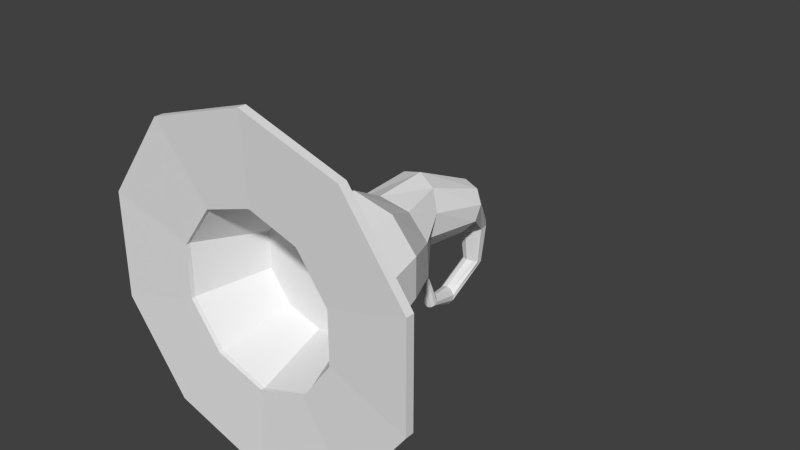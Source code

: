 # Source: wizardhat.blend  (saved by Blender 2.68.0; exported with 4.5.12 LTS)
import bpy
from mathutils import Matrix  # noqa: F401  (used for matrix-valued properties, if any)

bpy.ops.wm.read_factory_settings(use_empty=True)
scene = bpy.context.scene
scene.name = 'Scene'

# ---- collections
col_collection_1 = bpy.data.collections.new('Collection 1'); scene.collection.children.link(col_collection_1)
col_collection_1.hide_render = True
col_collection_1.hide_viewport = True
col_collection_2 = bpy.data.collections.new('Collection 2'); scene.collection.children.link(col_collection_2)
col_collection_2.hide_render = True
col_collection_2.hide_viewport = True
col_collection_3 = bpy.data.collections.new('Collection 3'); scene.collection.children.link(col_collection_3)

# ---- world
world_world = bpy.data.worlds.new('World'); scene.world = world_world
world_world.color = (0.05088, 0.05088, 0.05088)
world_world.use_sun_shadow = False
world_world.sun_shadow_jitter_overblur = 0.0
world_world.cycles.sampling_method = 'MANUAL'
world_world.cycles.sample_map_resolution = 256

# ---- meshes
me_circle_001 = bpy.data.meshes.new('Circle.001')
me_circle_001.from_pydata([(-0.3092, -1.333e-07, 1.322e-07), (-0.2501, -1.073e-07, -0.1817), (-0.09554, -4.295e-08, -0.294), (0.09554, 2.913e-08, -0.294), (0.2501, 9.348e-08, -0.1817), (0.3092, 1.195e-07, -1.08e-07), (0.2501, 9.348e-08, 0.1817), (0.09554, 2.913e-08, 0.294), (-0.09554, -4.295e-08, 0.294), (-0.2501, -1.073e-07, 0.1817), (-0.2729, -1.164e-07, 1.159e-07), (-0.2208, -1.001e-07, -0.1604), (-0.08433, -3.845e-08, -0.2595), (0.08433, 2.463e-08, -0.2595), (0.2208, 8.17e-08, -0.1604), (0.2729, 1.003e-07, -9.631e-08), (0.2208, 8.17e-08, 0.1604), (0.08433, 2.463e-08, 0.2595), (-0.08433, -3.845e-08, 0.2595), (-0.2208, -1.001e-07, 0.1604), (-0.3092, -0.0908, 1.322e-07), (-0.2501, -0.0908, -0.1817), (-0.09554, -0.0908, -0.294), (0.09554, -0.0908, -0.294), (0.2501, -0.0908, -0.1817), (0.3092, -0.0908, -1.08e-07), (0.2501, -0.0908, 0.1817), (0.09554, -0.0908, 0.294), (-0.09554, -0.0908, 0.294), (-0.2501, -0.0908, 0.1817), (-0.0673, 0.04154, 0.3203), (0.06563, 0.04154, 0.3225), (-0.06733, -0.08737, 0.324), (0.0656, -0.08737, 0.3263), (-0.06679, 0.04065, 0.2899), (0.06613, 0.04065, 0.2921), (-0.06682, -0.08826, 0.2936), (0.0661, -0.08826, 0.2959), (-0.04426, 0.0192, 0.3213), (0.04258, 0.0192, 0.3228), (-0.04428, -0.06503, 0.3238), (0.04256, -0.06503, 0.3252), (-0.04426, 0.0192, 0.2933), (0.04258, 0.0192, 0.2947), (-0.04428, -0.06503, 0.2958), (0.04256, -0.06503, 0.2972), (-0.5098, -0.113, 0.004818), (-0.4125, -0.113, -0.2946), (-0.1578, -0.113, -0.4796), (0.157, -0.113, -0.4796), (0.4117, -0.113, -0.2946), (0.509, -0.113, 0.004817), (0.4117, -0.113, 0.3042), (0.157, -0.113, 0.4893), (-0.1578, -0.113, 0.4893), (-0.4125, -0.113, 0.3042), (-0.5098, -0.09094, 0.004818), (-0.4125, -0.09094, -0.2946), (-0.1578, -0.09094, -0.4796), (0.157, -0.09094, -0.4796), (0.4117, -0.09094, -0.2946), (0.509, -0.09094, 0.004817), (0.4117, -0.09094, 0.3042), (0.157, -0.09094, 0.4893), (-0.1578, -0.09094, 0.4893), (-0.4125, -0.09094, 0.3042), (-0.2738, -0.09094, 0.004818), (-0.2216, -0.09094, -0.1559), (-0.08486, -0.09094, -0.2552), (0.08412, -0.09094, -0.2552), (0.2208, -0.09094, -0.1559), (0.273, -0.09094, 0.004817), (0.2208, -0.09094, 0.1655), (0.08412, -0.09094, 0.2648), (-0.08486, -0.09094, 0.2648), (-0.2216, -0.09094, 0.1655), (-0.2527, 0.03177, 0.004818), (-0.2045, 0.03177, -0.1435), (-0.07833, 0.03177, -0.2351), (0.07759, 0.03177, -0.2351), (0.2037, 0.03177, -0.1435), (0.2519, 0.03177, 0.004817), (0.2037, 0.03177, 0.1531), (0.07759, 0.03177, 0.2448), (-0.07833, 0.03177, 0.2448), (-0.2045, 0.03177, 0.1531), (-0.2008, 0.2824, 0.05669), (-0.1948, 0.2562, -0.06903), (-0.1145, 0.2322, -0.1665), (0.009423, 0.2197, -0.1986), (0.1296, 0.2235, -0.153), (0.2001, 0.242, -0.04706), (0.194, 0.2682, 0.07866), (0.1137, 0.2922, 0.1762), (-0.01016, 0.3047, 0.2082), (-0.1303, 0.3009, 0.1626), (-0.09297, 0.541, 0.009614), (-0.1207, 0.4911, -0.0643), (-0.09285, 0.4291, -0.1284), (-0.02, 0.3788, -0.1582), (0.06999, 0.3593, -0.1424), (0.1428, 0.3782, -0.08692), (0.1705, 0.4281, -0.01301), (0.1426, 0.4901, 0.05111), (0.06979, 0.5404, 0.08094), (-0.0202, 0.5599, 0.06509), (-0.02941, 0.7028, -0.1003), (-0.07588, 0.6817, -0.1397), (-0.092, 0.6349, -0.1809), (-0.0716, 0.5802, -0.2083), (-0.02248, 0.5386, -0.2114), (0.0366, 0.526, -0.189), (0.08307, 0.547, -0.1497), (0.09918, 0.5939, -0.1084), (0.07878, 0.6485, -0.08099), (0.02967, 0.6901, -0.0779), (0.03191, 0.7305, -0.1419), (-0.001234, 0.7155, -0.17), (-0.01273, 0.6821, -0.1994), (0.001821, 0.6431, -0.219), (0.03686, 0.6134, -0.2212), (0.079, 0.6044, -0.2052), (0.1121, 0.6194, -0.1771), (0.1236, 0.6528, -0.1477), (0.1091, 0.6918, -0.1281), (0.07406, 0.7215, -0.1259), (0.01395, 0.8067, -0.2397), (0.02421, 0.8017, -0.2713), (0.04998, 0.7913, -0.2902), (0.08141, 0.7794, -0.2892), (0.1065, 0.7706, -0.2686), (0.1157, 0.7683, -0.2364), (0.1054, 0.7733, -0.2048), (0.07962, 0.7837, -0.1859), (0.04819, 0.7955, -0.1869), (0.0231, 0.8043, -0.2075), (-0.003257, 0.8704, -0.1882), (-0.002714, 0.88, -0.2118), (0.01086, 0.8809, -0.2334), (0.03227, 0.8729, -0.2446), (0.05336, 0.859, -0.2413), (0.06605, 0.8445, -0.2246), (0.06551, 0.835, -0.201), (0.05194, 0.834, -0.1795), (0.03052, 0.842, -0.1682), (0.009437, 0.8559, -0.1716), (-0.0003873, 0.9171, -0.1109), (-0.002575, 0.9279, -0.1147), (-0.0001298, 0.9356, -0.123), (0.006015, 0.9373, -0.1328), (0.01351, 0.9324, -0.1402), (0.0195, 0.9226, -0.1425), (0.02169, 0.9118, -0.1387), (0.01924, 0.9041, -0.1303), (0.0131, 0.9024, -0.1206), (0.005599, 0.9073, -0.1132), (-0.5098, -0.1121, 0.004818), (-0.4125, -0.1121, -0.2946), (-0.1578, -0.1121, -0.4796), (0.157, -0.1121, -0.4796), (0.4117, -0.1121, -0.2946), (0.509, -0.1121, 0.004817), (0.4117, -0.1121, 0.3042), (0.157, -0.1121, 0.4893), (-0.1578, -0.1121, 0.4893), (-0.4125, -0.1121, 0.3042), (-0.2216, -0.1121, -0.1559), (-0.08486, -0.1121, -0.2552), (0.08412, -0.1121, -0.2552), (0.2208, -0.1121, -0.1559), (0.273, -0.1121, 0.004817), (0.2208, -0.1121, 0.1655), (0.08412, -0.1121, 0.2648), (-0.08486, -0.1121, 0.2648), (-0.2216, -0.1121, 0.1655), (-0.2738, -0.1121, 0.004818), (0.02982, 0.4225, 0.1446), (0.1282, 0.3911, 0.1136), (-0.2738, -0.09094, 0.004818), (-0.2216, -0.09094, -0.1559), (-0.08486, -0.09094, -0.2552), (0.08412, -0.09094, -0.2552), (0.2208, -0.09094, -0.1559), (0.273, -0.09094, 0.004817), (0.2208, -0.09094, 0.1655), (0.08412, -0.09094, 0.2648), (-0.08486, -0.09094, 0.2648), (-0.2216, -0.09094, 0.1655), (-0.2527, 0.03177, 0.004818), (-0.2045, 0.03177, -0.1435), (-0.07833, 0.03177, -0.2351), (0.07759, 0.03177, -0.2351), (0.2037, 0.03177, -0.1435), (0.2519, 0.03177, 0.004817), (0.2037, 0.03177, 0.1531), (0.07759, 0.03177, 0.2448), (-0.07833, 0.03177, 0.2448), (-0.2045, 0.03177, 0.1531), (-0.2008, 0.2824, 0.05669), (-0.1948, 0.2562, -0.06903), (-0.1145, 0.2322, -0.1665), (0.009423, 0.2197, -0.1986), (0.1296, 0.2235, -0.153), (0.2001, 0.242, -0.04706), (0.194, 0.2682, 0.07866), (0.1137, 0.2922, 0.1762), (-0.01016, 0.3047, 0.2082), (-0.1303, 0.3009, 0.1626)], [], [(151, 149, 148, 152), (73, 63, 62, 72), (152, 142, 141, 151), (151, 141, 140, 150), (15, 5, 4, 14), (34, 30, 31, 35), (13, 3, 2, 12), (124, 114, 113, 123), (11, 1, 0, 10), (116, 106, 115, 125), (32, 40, 38), (32, 38, 30), (35, 31, 33, 37), (141, 131, 130, 140), (120, 110, 109, 119), (145, 135, 134, 144), (12, 2, 1, 11), (31, 39, 41), (31, 41, 33), (33, 41, 40), (33, 40, 32), (30, 38, 39), (30, 39, 31), (92, 82, 81, 91), (68, 58, 57, 67), (66, 56, 65, 75), (75, 65, 64, 74), (172, 73, 72, 171), (90, 80, 79, 89), (71, 61, 60, 70), (170, 71, 70, 169), (69, 59, 58, 68), (74, 64, 63, 73), (36, 34, 35, 37), (167, 68, 67, 166), (95, 85, 84, 94), (67, 57, 56, 66), (91, 81, 80, 90), (88, 78, 77, 87), (89, 79, 78, 88), (122, 112, 111, 121), (174, 75, 74, 173), (93, 83, 82, 92), (123, 113, 112, 122), (125, 115, 114, 124), (99, 110, 111, 100), (100, 111, 112, 101), (94, 84, 83, 93), (119, 109, 108, 118), (118, 108, 107, 117), (70, 60, 59, 69), (98, 109, 110, 99), (106, 107, 96, 105), (36, 32, 30, 34), (17, 7, 6, 16), (96, 107, 108, 97), (117, 107, 106, 116), (121, 111, 110, 120), (104, 115, 106, 105), (101, 112, 113, 102), (103, 114, 115, 104), (86, 76, 85, 95), (102, 113, 114, 103), (147, 146, 154, 153), (142, 132, 131, 141), (133, 143, 144), (133, 144, 134), (132, 142, 143), (132, 143, 133), (16, 6, 5, 15), (14, 4, 3, 13), (129, 139, 140), (129, 140, 130), (128, 138, 139), (128, 139, 129), (127, 137, 138), (127, 138, 128), (126, 136, 137), (126, 137, 127), (145, 155, 146), (153, 143, 142, 152), (144, 154, 155), (144, 155, 145), (143, 153, 154), (143, 154, 144), (37, 33, 32, 36), (136, 147, 148, 137), (18, 8, 7, 17), (139, 149, 150), (139, 150, 140), (138, 148, 149), (138, 149, 139), (19, 9, 8, 18), (137, 148, 138), (146, 155, 154), (152, 148, 147, 153), (9, 19, 10, 0), (146, 147, 136, 145), (151, 150, 149), (97, 108, 109, 98), (168, 69, 68, 167), (72, 62, 61, 71), (169, 70, 69, 168), (87, 77, 76, 86), (24, 4, 5, 25), (173, 74, 73, 172), (171, 72, 71, 170), (136, 126, 135, 145), (80, 70, 69, 79), (162, 163, 172, 171), (157, 158, 167, 166), (156, 157, 166, 175), (22, 2, 3, 23), (164, 165, 174, 173), (160, 161, 170, 169), (21, 1, 2, 22), (23, 3, 4, 24), (159, 160, 169, 168), (165, 156, 175, 174), (161, 162, 171, 170), (29, 9, 0, 20), (103, 177, 93, 92, 102), (61, 51, 50, 60), (96, 86, 95, 105), (65, 55, 54, 64), (64, 54, 53, 63), (60, 50, 49, 59), (59, 49, 48, 58), (58, 48, 47, 57), (97, 87, 86, 96), (174, 175, 66, 75), (105, 95, 94, 176, 104), (99, 89, 88, 98), (81, 71, 70, 80), (79, 69, 68, 78), (43, 39, 38, 42), (83, 73, 72, 82), (45, 41, 39, 43), (78, 68, 67, 77), (82, 72, 71, 81), (158, 159, 168, 167), (63, 53, 52, 62), (176, 94, 93, 177), (98, 88, 87, 97), (102, 92, 91, 101), (101, 91, 90, 100), (62, 52, 51, 61), (56, 46, 55, 65), (100, 90, 89, 99), (85, 75, 74, 84), (166, 67, 66, 175), (125, 135, 126), (125, 126, 116), (124, 134, 135), (124, 135, 125), (123, 133, 134), (123, 134, 124), (122, 132, 133), (122, 133, 123), (121, 131, 132), (121, 132, 122), (120, 130, 131), (120, 131, 121), (119, 129, 130), (119, 130, 120), (118, 128, 129), (118, 129, 119), (117, 127, 128), (117, 128, 118), (116, 126, 127), (116, 127, 117), (44, 40, 41, 45), (25, 5, 6, 26), (27, 7, 8, 28), (26, 6, 7, 27), (76, 66, 75, 85), (28, 8, 9, 29), (163, 164, 173, 172), (84, 74, 73, 83), (77, 67, 66, 76), (20, 0, 1, 21), (57, 47, 46, 56), (42, 38, 40, 44), (104, 176, 177, 103), (204, 203, 193, 194), (202, 201, 191, 192), (207, 206, 196, 197), (203, 202, 192, 193), (200, 199, 189, 190), (201, 200, 190, 191), (205, 204, 194, 195), (206, 205, 195, 196), (198, 207, 197, 188), (199, 198, 188, 189), (192, 191, 181, 182), (193, 192, 182, 183), (191, 190, 180, 181), (195, 194, 184, 185), (190, 189, 179, 180), (194, 193, 183, 184), (197, 196, 186, 187), (188, 197, 187, 178), (196, 195, 185, 186), (189, 188, 178, 179), (207, 198, 199, 200, 201, 202, 203, 204, 205, 206)])
_uv = me_circle_001.uv_layers.new(name='UVMap')
_uv.uv.foreach_set('vector', [0.1388, 0.8446, 0.1382, 0.8463, 0.1373, 0.8466, 0.1383, 0.8439, 0.1024, 0.9656, 0.1044, 0.9684, 0.1, 0.9698, 0.1, 0.9663, 0.1383, 0.8439, 0.142, 0.836, 0.144, 0.8364, 0.1388, 0.8446, 0.1388, 0.8446, 0.144, 0.8364, 0.1454, 0.8377, 0.1388, 0.8456, 0.1483, 0.9545, 0.1488, 0.9539, 0.1512, 0.9572, 0.1505, 0.9575, 0.1493, 0.9599, 0.1512, 0.9599, 0.1512, 0.9682, 0.1493, 0.9682, 0.1505, 0.9611, 0.1512, 0.9614, 0.1488, 0.9647, 0.1483, 0.9641, 0.1394, 0.8579, 0.1408, 0.8628, 0.136, 0.8641, 0.136, 0.8588, 0.1449, 0.9652, 0.1449, 0.966, 0.1409, 0.9647, 0.1414, 0.9641, 0.1193, 0.8432, 0.1158, 0.8389, 0.1198, 0.8371, 0.1221, 0.8419, 0.1493, 0.9599, 0.1507, 0.9585, 0.1559, 0.9585, 0.1493, 0.9599, 0.1559, 0.9585, 0.1573, 0.9599, 0.1413, 0.9599, 0.1432, 0.9599, 0.1432, 0.9679, 0.1413, 0.9679, 0.144, 0.8364, 0.1439, 0.829, 0.1463, 0.8291, 0.1454, 0.8377, 0.1346, 0.8324, 0.1327, 0.8398, 0.128, 0.8389, 0.1313, 0.8318, 0.1247, 0.8551, 0.126, 0.8601, 0.1241, 0.8608, 0.1235, 0.8566, 0.1483, 0.9641, 0.1488, 0.9647, 0.1449, 0.966, 0.1449, 0.9652, 0.1573, 0.9517, 0.1559, 0.9531, 0.1507, 0.9531, 0.1573, 0.9517, 0.1507, 0.9531, 0.1493, 0.9517, 0.1493, 0.9517, 0.1507, 0.9531, 0.1507, 0.9585, 0.1493, 0.9517, 0.1507, 0.9585, 0.1493, 0.9599, 0.1573, 0.9599, 0.1559, 0.9585, 0.1559, 0.9531, 0.1573, 0.9599, 0.1559, 0.9531, 0.1573, 0.9517, 0.09796, 0.8359, 0.1655, 0.8173, 0.1655, 0.8611, 0.1036, 0.8714, 0.09765, 0.9591, 0.09562, 0.9563, 0.1, 0.9549, 0.1, 0.9583, 0.1024, 0.9591, 0.1044, 0.9563, 0.1071, 0.96, 0.1038, 0.9611, 0.1038, 0.9611, 0.1071, 0.96, 0.1071, 0.9646, 0.1038, 0.9636, 0.09174, 0.9698, 0.09129, 0.9698, 0.0912, 0.9663, 0.09165, 0.9663, 0.4589, 0.9771, 0.173, 0.99, 0.2339, 0.7776, 0.5014, 0.808, 0.09765, 0.9656, 0.09561, 0.9684, 0.0929, 0.9646, 0.09619, 0.9636, 0.0894, 0.97, 0.08895, 0.97, 0.08881, 0.9669, 0.08926, 0.9669, 0.09619, 0.9611, 0.0929, 0.96, 0.09562, 0.9563, 0.09765, 0.9591, 0.1038, 0.9636, 0.1071, 0.9646, 0.1044, 0.9684, 0.1024, 0.9656, 0.1493, 0.9599, 0.1413, 0.9599, 0.1413, 0.9517, 0.1493, 0.9517, 0.09231, 0.9542, 0.09263, 0.9542, 0.09278, 0.9566, 0.09246, 0.9566, 0.4364, 0.8133, 0.649, 0.7594, 0.651, 0.8812, 0.4306, 0.9133, 0.1, 0.9583, 0.1, 0.9549, 0.1044, 0.9563, 0.1024, 0.9591, 0.1692, 0.8606, 0.4597, 0.8121, 0.4374, 0.9942, 0.169, 0.9826, 0.5247, 0.8174, 0.5752, 0.9916, 0.444, 0.986, 0.4209, 0.7875, 0.621, 0.8237, 0.6749, 0.9798, 0.5752, 0.9916, 0.5247, 0.8174, 0.1069, 0.8338, 0.1053, 0.8402, 0.1001, 0.8409, 0.1032, 0.8343, 0.09029, 0.9607, 0.09075, 0.9607, 0.09074, 0.9643, 0.09028, 0.9643, 0.5067, 0.9881, 0.173, 0.9911, 0.2126, 0.8094, 0.5209, 0.8287, 0.1095, 0.8322, 0.109, 0.838, 0.1053, 0.8402, 0.1069, 0.8338, 0.1426, 0.8563, 0.1452, 0.8605, 0.1408, 0.8628, 0.1394, 0.8579, 0.4601, 0.7943, 0.7864, 0.8941, 0.712, 1.001, 0.3583, 0.9533, 0.1019, 0.8544, 0.1001, 0.8409, 0.1053, 0.8402, 0.1095, 0.8543, 0.4306, 0.9133, 0.651, 0.8812, 0.6405, 0.9882, 0.4283, 0.986, 0.1313, 0.8318, 0.128, 0.8389, 0.124, 0.8355, 0.1284, 0.8294, 0.1284, 0.8294, 0.124, 0.8355, 0.1222, 0.831, 0.1271, 0.8262, 0.09619, 0.9636, 0.0929, 0.9646, 0.0929, 0.96, 0.09619, 0.9611, 0.1285, 0.8487, 0.128, 0.8389, 0.1327, 0.8398, 0.136, 0.8496, 0.1158, 0.8389, 0.1107, 0.8402, 0.1095, 0.8236, 0.1167, 0.8213, 0.1512, 0.9599, 0.1531, 0.9599, 0.1531, 0.9679, 0.1512, 0.9679, 0.1414, 0.9545, 0.1409, 0.9539, 0.1449, 0.9526, 0.1449, 0.9534, 0.1773, 0.9869, 0.2135, 0.7708, 0.2805, 0.7857, 0.2767, 0.9851, 0.1157, 0.8441, 0.1107, 0.8402, 0.1158, 0.8389, 0.1193, 0.8432, 0.1032, 0.8343, 0.1001, 0.8409, 0.09549, 0.8396, 0.09991, 0.8334, 0.1222, 0.8197, 0.1198, 0.8371, 0.1158, 0.8389, 0.1167, 0.8213, 0.2033, 0.797, 0.4065, 0.8609, 0.4112, 0.9302, 0.1845, 0.8971, 0.1363, 0.8796, 0.1408, 0.8628, 0.1452, 0.8605, 0.1434, 0.8784, 0.2604, 0.7803, 0.3032, 0.9932, 0.1709, 0.986, 0.1572, 0.75, 0.1845, 0.8971, 0.4112, 0.9302, 0.4459, 0.9925, 0.2041, 0.9964, 0.1365, 0.8463, 0.136, 0.8455, 0.1366, 0.8438, 0.1375, 0.8435, 0.142, 0.836, 0.1414, 0.8301, 0.1439, 0.829, 0.144, 0.8364, 0.1399, 0.8321, 0.1401, 0.8368, 0.1391, 0.8384, 0.1222, 0.8627, 0.1235, 0.8566, 0.1241, 0.8608, 0.1414, 0.8301, 0.142, 0.836, 0.1401, 0.8368, 0.1414, 0.8301, 0.1401, 0.8368, 0.1399, 0.8321, 0.1449, 0.9534, 0.1449, 0.9526, 0.1488, 0.9539, 0.1483, 0.9545, 0.1505, 0.9575, 0.1512, 0.9572, 0.1512, 0.9614, 0.1505, 0.9611, 0.1359, 0.8684, 0.1349, 0.8592, 0.136, 0.8605, 0.1477, 0.8305, 0.1454, 0.8377, 0.1463, 0.8291, 0.134, 0.8668, 0.1335, 0.8577, 0.1349, 0.8592, 0.134, 0.8668, 0.1349, 0.8592, 0.1359, 0.8684, 0.1213, 0.8704, 0.1208, 0.8622, 0.1222, 0.8635, 0.1322, 0.8648, 0.1335, 0.8577, 0.134, 0.8668, 0.1194, 0.8685, 0.1188, 0.8618, 0.1208, 0.8622, 0.1194, 0.8685, 0.1208, 0.8622, 0.1213, 0.8704, 0.117, 0.8623, 0.1152, 0.8564, 0.1155, 0.8556, 0.1375, 0.8435, 0.1401, 0.8368, 0.142, 0.836, 0.1383, 0.8439, 0.145, 0.9158, 0.1388, 0.8333, 0.1444, 0.8224, 0.1235, 0.8566, 0.1222, 0.8496, 0.1247, 0.8551, 0.1401, 0.8368, 0.1375, 0.8435, 0.1366, 0.8438, 0.1007, 0.8623, 0.1007, 0.8544, 0.1019, 0.8607, 0.1474, 0.9599, 0.1493, 0.9599, 0.1493, 0.9682, 0.1474, 0.9682, 0.1188, 0.8618, 0.1163, 0.855, 0.1172, 0.8549, 0.1208, 0.8622, 0.1392, 0.9575, 0.1385, 0.9572, 0.1409, 0.9539, 0.1414, 0.9545, 0.1349, 0.8592, 0.134, 0.85, 0.1345, 0.8508, 0.1457, 0.8395, 0.1388, 0.8456, 0.1454, 0.8377, 0.1335, 0.8577, 0.1334, 0.8496, 0.134, 0.85, 0.1335, 0.8577, 0.134, 0.85, 0.1349, 0.8592, 0.1392, 0.9611, 0.1385, 0.9614, 0.1385, 0.9572, 0.1392, 0.9575, 0.1322, 0.8566, 0.1334, 0.8496, 0.1335, 0.8577, 0.1451, 0.8117, 0.1444, 0.8224, 0.1388, 0.8333, 0.1383, 0.8439, 0.1373, 0.8466, 0.1365, 0.8463, 0.1375, 0.8435, 0.1385, 0.9614, 0.1392, 0.9611, 0.1414, 0.9641, 0.1409, 0.9647, 0.1155, 0.8556, 0.1163, 0.855, 0.1188, 0.8618, 0.117, 0.8623, 0.1474, 0.8342, 0.1451, 0.8237, 0.1474, 0.8117, 0.2767, 0.9851, 0.2805, 0.7857, 0.33, 0.8104, 0.3591, 0.9912, 0.08927, 0.9632, 0.08881, 0.9632, 0.0914, 0.9698, 0.09185, 0.9698, 0.1, 0.9663, 0.1, 0.9698, 0.09561, 0.9684, 0.09765, 0.9656, 0.08926, 0.9669, 0.08881, 0.9669, 0.08881, 0.9632, 0.08927, 0.9632, 0.3587, 0.794, 0.4097, 0.9729, 0.3032, 0.9932, 0.2604, 0.7803, 0.1513, 0.9634, 0.1532, 0.9634, 0.1532, 0.9668, 0.1513, 0.9668, 0.09028, 0.9643, 0.09074, 0.9643, 0.09075, 0.9672, 0.09029, 0.9672, 0.09165, 0.9663, 0.0912, 0.9663, 0.09129, 0.9629, 0.09175, 0.9629, 0.1188, 0.8618, 0.1194, 0.8685, 0.117, 0.8675, 0.117, 0.8623, 0.1441, 0.8535, 0.1567, 0.8535, 0.1559, 0.8702, 0.1434, 0.8689, 0.0858, 0.9698, 0.08141, 0.9684, 0.08344, 0.9656, 0.0858, 0.9663, 0.08579, 0.9549, 0.09018, 0.9563, 0.08815, 0.9591, 0.08579, 0.9583, 0.0814, 0.9563, 0.08579, 0.9549, 0.08579, 0.9583, 0.08344, 0.9591, 0.1512, 0.9559, 0.1532, 0.9559, 0.1532, 0.9601, 0.1513, 0.9601, 0.07869, 0.9646, 0.07869, 0.96, 0.08198, 0.9611, 0.08198, 0.9636, 0.0929, 0.9646, 0.09019, 0.9684, 0.08815, 0.9656, 0.08961, 0.9636, 0.1512, 0.9526, 0.1532, 0.9526, 0.1532, 0.9559, 0.1512, 0.9559, 0.1513, 0.9601, 0.1532, 0.9601, 0.1532, 0.9634, 0.1513, 0.9634, 0.0929, 0.96, 0.0929, 0.9646, 0.08961, 0.9636, 0.08961, 0.9611, 0.07869, 0.96, 0.0814, 0.9563, 0.08344, 0.9591, 0.08198, 0.9611, 0.09019, 0.9684, 0.0858, 0.9698, 0.0858, 0.9663, 0.08815, 0.9656, 0.1532, 0.9634, 0.1552, 0.9634, 0.1552, 0.9668, 0.1532, 0.9668, 0.7918, 0.9183, 0.6493, 0.9532, 0.5067, 0.9881, 0.5209, 0.8287, 0.747, 0.8173, 0.09287, 0.9698, 0.09239, 0.9698, 0.09245, 0.9642, 0.09293, 0.9642, 0.6595, 0.8931, 0.4187, 0.8922, 0.4396, 0.7866, 0.6872, 0.8271, 0.09178, 0.9599, 0.09212, 0.9599, 0.09212, 0.9647, 0.09178, 0.9647, 0.09178, 0.9647, 0.09212, 0.9647, 0.09192, 0.9683, 0.09158, 0.9683, 0.09293, 0.9642, 0.09245, 0.9642, 0.09247, 0.9574, 0.09294, 0.9574, 0.09294, 0.9574, 0.09247, 0.9574, 0.09244, 0.952, 0.09292, 0.952, 0.09175, 0.9569, 0.09223, 0.9569, 0.09239, 0.9634, 0.09192, 0.9634, 0.6208, 0.9612, 0.4138, 0.9914, 0.4187, 0.8922, 0.6595, 0.8931, 0.09029, 0.9607, 0.09032, 0.9576, 0.09078, 0.9576, 0.09075, 0.9607, 0.1713, 0.863, 0.09892, 0.8708, 0.1034, 0.8399, 0.1376, 0.8401, 0.1718, 0.8404, 0.1566, 0.875, 0.1087, 0.8888, 0.1081, 0.8571, 0.1696, 0.8541, 0.1433, 0.8391, 0.1559, 0.8379, 0.1567, 0.8535, 0.1441, 0.8535, 0.1292, 0.8808, 0.1168, 0.8826, 0.1151, 0.8688, 0.1277, 0.8681, 0.1432, 0.9599, 0.1449, 0.9599, 0.1449, 0.9653, 0.1432, 0.9653, 0.1418, 0.8681, 0.1293, 0.8688, 0.1292, 0.8517, 0.1418, 0.8523, 0.1531, 0.96, 0.1548, 0.9599, 0.1548, 0.9651, 0.1531, 0.9652, 0.1277, 0.8681, 0.1151, 0.8688, 0.1151, 0.8517, 0.1276, 0.8523, 0.1418, 0.8523, 0.1292, 0.8517, 0.1308, 0.8379, 0.1432, 0.8396, 0.09018, 0.9563, 0.0929, 0.96, 0.08961, 0.9611, 0.08815, 0.9591, 0.09292, 0.9683, 0.09259, 0.9683, 0.09231, 0.9637, 0.09264, 0.9637, 0.1536, 0.835, 0.1836, 0.8352, 0.1756, 0.8583, 0.1508, 0.8537, 0.5936, 0.9831, 0.1741, 1.003, 0.2304, 0.7418, 0.7324, 0.8472, 0.415, 0.9207, 0.4014, 0.8912, 0.4147, 0.8866, 0.4274, 0.9116, 0.4274, 0.9116, 0.4147, 0.8866, 0.4368, 0.8834, 0.4441, 0.9082, 0.09264, 0.9637, 0.09231, 0.9637, 0.09257, 0.9591, 0.09291, 0.9591, 0.0916, 0.9557, 0.09193, 0.9557, 0.09212, 0.9599, 0.09178, 0.9599, 0.6593, 0.9748, 0.4589, 0.9771, 0.5014, 0.808, 0.7168, 0.8721, 0.1575, 0.8518, 0.1701, 0.8518, 0.1692, 0.8688, 0.1567, 0.8675, 0.09246, 0.9566, 0.09278, 0.9566, 0.09263, 0.9591, 0.09231, 0.9591, 0.1074, 0.8705, 0.117, 0.8675, 0.1194, 0.8685, 0.1221, 0.8419, 0.1176, 0.8532, 0.1193, 0.8432, 0.09947, 0.8544, 0.1007, 0.8633, 0.09946, 0.8655, 0.1394, 0.8579, 0.1452, 0.8466, 0.1426, 0.8563, 0.1225, 0.871, 0.1222, 0.8627, 0.1241, 0.8608, 0.136, 0.8588, 0.1446, 0.8485, 0.1394, 0.8579, 0.136, 0.8197, 0.1414, 0.8301, 0.1399, 0.8321, 0.1567, 0.8857, 0.1567, 0.8688, 0.1602, 0.8828, 0.1603, 0.8859, 0.1602, 0.8688, 0.1629, 0.8694, 0.1032, 0.8343, 0.1075, 0.8216, 0.1069, 0.8338, 0.09991, 0.8334, 0.1044, 0.8197, 0.1065, 0.8209, 0.09991, 0.8334, 0.1065, 0.8209, 0.1032, 0.8343, 0.126, 0.863, 0.126, 0.8496, 0.1287, 0.85, 0.1313, 0.8318, 0.136, 0.8197, 0.1346, 0.8324, 0.09755, 0.8659, 0.09754, 0.8544, 0.09946, 0.8549, 0.1284, 0.8294, 0.1347, 0.8205, 0.1313, 0.8318, 0.09549, 0.8544, 0.09754, 0.8645, 0.09549, 0.8654, 0.1322, 0.8507, 0.1295, 0.8621, 0.1294, 0.8496, 0.1094, 0.8694, 0.1194, 0.8685, 0.1213, 0.8704, 0.1193, 0.8432, 0.117, 0.8549, 0.1157, 0.8441, 0.1456, 0.9599, 0.1474, 0.9599, 0.1474, 0.9653, 0.1457, 0.9653, 0.1513, 0.9668, 0.1532, 0.9668, 0.1532, 0.9709, 0.1512, 0.9709, 0.1532, 0.9559, 0.1552, 0.9559, 0.1552, 0.9601, 0.1533, 0.9601, 0.1532, 0.9526, 0.1552, 0.9526, 0.1552, 0.9559, 0.1532, 0.9559, 0.1567, 0.839, 0.1692, 0.8379, 0.1701, 0.8518, 0.1575, 0.8518, 0.1533, 0.9601, 0.1552, 0.9601, 0.1552, 0.9634, 0.1533, 0.9634, 0.08141, 0.9684, 0.07869, 0.9646, 0.08198, 0.9636, 0.08344, 0.9656, 0.1433, 0.8808, 0.1309, 0.8826, 0.1293, 0.8688, 0.1418, 0.8681, 0.1276, 0.8523, 0.1151, 0.8517, 0.1166, 0.8379, 0.1291, 0.8396, 0.1532, 0.9668, 0.1552, 0.9668, 0.1552, 0.9709, 0.1533, 0.9709, 0.09192, 0.9634, 0.09239, 0.9634, 0.09222, 0.9698, 0.09175, 0.9698, 0.1549, 0.9599, 0.1566, 0.96, 0.1566, 0.9652, 0.1548, 0.9651, 0.1595, 0.8459, 0.3743, 0.8276, 0.3648, 0.9933, 0.1832, 0.9876, 0.1329, 0.8428, 0.1299, 0.8491, 0.1143, 0.8448, 0.1161, 0.8397, 0.1288, 0.8585, 0.1299, 0.8673, 0.115, 0.8665, 0.1138, 0.855, 0.1329, 0.863, 0.1332, 0.8534, 0.1537, 0.8583, 0.1526, 0.8695, 0.1299, 0.8491, 0.1288, 0.8585, 0.1138, 0.855, 0.1143, 0.8448, 0.1353, 0.8312, 0.1348, 0.8219, 0.1513, 0.8281, 0.1494, 0.8382, 0.1299, 0.8673, 0.1329, 0.8722, 0.1172, 0.8749, 0.115, 0.8665, 0.1335, 0.8457, 0.1339, 0.8429, 0.1523, 0.8412, 0.1536, 0.8475, 0.1332, 0.8534, 0.1335, 0.8457, 0.1536, 0.8475, 0.1537, 0.8583, 0.1329, 0.8709, 0.1329, 0.863, 0.1526, 0.8695, 0.1507, 0.8769, 0.1348, 0.8219, 0.1329, 0.8131, 0.152, 0.8166, 0.1513, 0.8281, 0.1138, 0.855, 0.115, 0.8665, 0.1058, 0.8678, 0.1046, 0.8554, 0.1143, 0.8448, 0.1138, 0.855, 0.1046, 0.8554, 0.105, 0.8443, 0.115, 0.8665, 0.1172, 0.8749, 0.1082, 0.8769, 0.1058, 0.8678, 0.1536, 0.8475, 0.1523, 0.8412, 0.1614, 0.8402, 0.1629, 0.847, 0.1494, 0.8382, 0.1513, 0.8281, 0.1605, 0.8292, 0.1584, 0.8402, 0.1161, 0.8397, 0.1143, 0.8448, 0.105, 0.8443, 0.1071, 0.8388, 0.1526, 0.8695, 0.1537, 0.8583, 0.163, 0.8587, 0.1618, 0.8709, 0.152, 0.8166, 0.1513, 0.8081, 0.1605, 0.8075, 0.1613, 0.8167, 0.1537, 0.8583, 0.1536, 0.8475, 0.1629, 0.847, 0.163, 0.8587, 0.1513, 0.8281, 0.152, 0.8166, 0.1613, 0.8167, 0.1605, 0.8292, 0.1546, 0.8751, 0.1485, 0.8834, 0.1387, 0.8866, 0.1289, 0.8834, 0.1228, 0.8751, 0.1228, 0.8648, 0.1289, 0.8564, 0.1387, 0.8532, 0.1485, 0.8564, 0.1545, 0.8647])
me_circle_001.use_remesh_preserve_volume = False
me_circle_001.use_remesh_preserve_attributes = False
me_circle_001.use_mirror_vertex_groups = False
me_circle_001.update()
me_circle_005 = bpy.data.meshes.new('Circle.005')
me_circle_005.from_pydata([(1.49e-09, 0.13, 0.34), (-0.08339, 0.13, 0.3104), (0.08339, 0.13, 0.3104), (1.49e-09, 2.356e-08, 0.34), (-0.08339, 1.906e-08, 0.3104), (0.08339, 1.906e-08, 0.3104), (1.49e-09, 0.1, 0.34), (1.49e-09, 0.03, 0.34), (-0.04169, 0.1, 0.3252), (-0.04169, 0.03, 0.3252), (0.04169, 0.1, 0.3252), (0.04169, 0.03, 0.3252), (1.49e-09, 0.13, 0.31), (-0.08339, 0.13, 0.2804), (0.08339, 0.13, 0.2804), (1.49e-09, 2.356e-08, 0.31), (-0.08339, 1.906e-08, 0.2804), (0.08339, 1.906e-08, 0.2804), (1.49e-09, 0.1, 0.31), (1.49e-09, 0.03, 0.31), (-0.04169, 0.1, 0.2952), (-0.04169, 0.03, 0.2952), (0.04169, 0.1, 0.2952), (0.04169, 0.03, 0.2952), (0.0, 1.963e-08, 0.255), (-0.1528, 1.588e-08, 0.2053), (-0.2473, 6.066e-09, 0.07534), (-0.2473, -6.066e-09, -0.08534), (-0.1528, -1.588e-08, -0.2153), (2.273e-08, -1.963e-08, -0.265), (0.1528, -1.588e-08, -0.2153), (0.2473, -6.066e-09, -0.08534), (0.2473, 6.066e-09, 0.07534), (0.1528, 1.588e-08, 0.2053), (0.0, 0.1, 0.255), (-0.1528, 0.1, 0.2053), (-0.2473, 0.1, 0.07534), (-0.2473, 0.1, -0.08534), (-0.1528, 0.1, -0.2153), (2.273e-08, 0.1, -0.265), (0.1528, 0.1, -0.2153), (0.2473, 0.1, -0.08534), (0.2473, 0.1, 0.07534), (0.1528, 0.1, 0.2053), (1.49e-09, 0.1, 0.307), (-0.1834, 0.1, 0.2474), (-0.2967, 0.1, 0.09141), (-0.2967, 0.1, -0.1014), (-0.1834, 0.1, -0.2574), (2.877e-08, 0.1, -0.317), (0.1834, 0.1, -0.2574), (0.2967, 0.1, -0.1014), (0.2967, 0.1, 0.09141), (0.1834, 0.1, 0.2474), (1.49e-09, 2.356e-08, 0.307), (-0.1834, 1.906e-08, 0.2474), (-0.2967, 7.279e-09, 0.09141), (-0.2967, -7.279e-09, -0.1014), (-0.1834, -1.906e-08, -0.2574), (2.877e-08, -2.356e-08, -0.317), (0.1834, -1.906e-08, -0.2574), (0.2967, -7.279e-09, -0.1014), (0.2967, 7.279e-09, 0.09141), (0.1834, 1.906e-08, 0.2474), (0.0, 3.775e-08, 0.495), (-0.2939, 3.054e-08, 0.3995), (-0.4755, 1.167e-08, 0.1495), (-0.4755, -1.167e-08, -0.1595), (-0.2939, -3.054e-08, -0.4095), (4.371e-08, -3.775e-08, -0.505), (0.2939, -3.054e-08, -0.4095), (0.4755, -1.167e-08, -0.1595), (0.4755, 1.167e-08, 0.1495), (0.2939, 3.054e-08, 0.3995), (0.0, -0.025, 0.495), (-0.2939, -0.025, 0.3995), (-0.4755, -0.025, 0.1495), (-0.4755, -0.025, -0.1595), (-0.2939, -0.025, -0.4095), (4.371e-08, -0.025, -0.505), (0.2939, -0.025, -0.4095), (0.4755, -0.025, -0.1595), (0.4755, -0.025, 0.1495), (0.2939, -0.025, 0.3995), (-7.451e-09, -0.0125, 0.245), (-0.1469, -0.0125, 0.1973), (-0.2378, -0.0125, 0.07225), (-0.2378, -0.0125, -0.08225), (-0.1469, -0.0125, -0.2073), (1.441e-08, -0.0125, -0.255), (0.1469, -0.0125, -0.2073), (0.2378, -0.0125, -0.08225), (0.2378, -0.0125, 0.07225), (0.1469, -0.0125, 0.1973), (-7.451e-09, 1.887e-08, 0.245), (-0.1469, 1.527e-08, 0.1973), (-0.2378, 5.833e-09, 0.07225), (-0.2378, -5.833e-09, -0.08225), (-0.1469, -1.527e-08, -0.2073), (1.441e-08, -1.887e-08, -0.255), (0.1469, -1.527e-08, -0.2073), (0.2378, -5.833e-09, -0.08225), (0.2378, 5.833e-09, 0.07225), (0.1469, 1.527e-08, 0.1973), (-7.451e-09, 0.1, 0.245), (-0.1469, 0.1, 0.1973), (-0.2378, 0.1, 0.07225), (-0.2378, 0.1, -0.08225), (-0.1469, 0.1, -0.2073), (1.441e-08, 0.1, -0.255), (0.1469, 0.1, -0.2073), (0.2378, 0.1, -0.08225), (0.2378, 0.1, 0.07225), (0.1469, 0.1, 0.1973), (-8.531e-09, 0.265, 0.2509), (-0.1256, 0.2722, 0.2107), (-0.2033, 0.2911, 0.1055), (-0.2033, 0.3144, -0.02453), (-0.1256, 0.3332, -0.1297), (1.016e-08, 0.3404, -0.1699), (0.1256, 0.3332, -0.1297), (0.2033, 0.3144, -0.02453), (0.2033, 0.2911, 0.1055), (0.1256, 0.2722, 0.2107), (-9.671e-09, 0.5292, 0.2062), (-0.1032, 0.5226, 0.1734), (-0.1669, 0.5052, 0.08736), (-0.1669, 0.4838, -0.01897), (-0.1032, 0.4665, -0.105), (5.672e-09, 0.4599, -0.1379), (0.1032, 0.4665, -0.105), (0.1669, 0.4838, -0.01897), (0.1669, 0.5052, 0.08736), (0.1032, 0.5226, 0.1734), (-1.124e-08, 0.735, 0.07042), (-0.07221, 0.7207, 0.05185), (-0.1168, 0.6831, 0.003246), (-0.1168, 0.6367, -0.05683), (-0.07221, 0.5991, -0.1054), (-5.001e-10, 0.5848, -0.124), (0.07221, 0.5991, -0.1054), (0.1168, 0.6367, -0.05683), (0.1168, 0.6831, 0.003246), (0.07221, 0.7207, 0.05185), (-1.295e-08, 0.833, -0.1575), (-0.03847, 0.8235, -0.1656), (-0.06224, 0.7985, -0.1868), (-0.06224, 0.7677, -0.213), (-0.03847, 0.7428, -0.2342), (-7.23e-09, 0.7333, -0.2423), (0.03847, 0.7428, -0.2342), (0.06224, 0.7677, -0.213), (0.06224, 0.7985, -0.1868), (0.03847, 0.8235, -0.1656), (-1.17e-08, 0.9283, -0.2123), (-0.02641, 0.9316, -0.2202), (-0.04273, 0.9404, -0.2409), (-0.04273, 0.9513, -0.2665), (-0.02641, 0.96, -0.2871), (-7.772e-09, 0.9634, -0.295), (0.02641, 0.96, -0.2871), (0.04273, 0.9513, -0.2665), (0.04273, 0.9404, -0.2409), (0.02641, 0.9316, -0.2202), (-1.362e-08, 1.031, -0.1293), (-0.01056, 1.034, -0.1307), (-0.01709, 1.042, -0.1343), (-0.01709, 1.052, -0.1387), (-0.01056, 1.06, -0.1422), (-1.205e-08, 1.064, -0.1436), (0.01056, 1.06, -0.1422), (0.01709, 1.052, -0.1387), (0.01709, 1.042, -0.1343), (0.01056, 1.034, -0.1307), (-5.215e-09, 0.1998, 0.17), (-0.1029, 0.1998, 0.1366), (-0.1664, 0.1998, 0.04908), (-0.1664, 0.1998, -0.05908), (-0.1029, 0.1998, -0.1466), (1.008e-08, 0.1998, -0.18), (0.1029, 0.1998, -0.1466), (0.1664, 0.1998, -0.05908), (0.1664, 0.1998, 0.04908), (0.1029, 0.1998, 0.1366), (1.49e-09, 0.13, 0.3104), (1.49e-09, 2.356e-08, 0.3104)], [(184, 185)], [(9, 8, 6, 0, 1, 4, 3, 7), (10, 11, 7, 3, 5, 2, 0, 6), (11, 10, 22, 23), (6, 8, 20, 18, 22, 10), (2, 5, 17, 14), (8, 9, 21, 20), (9, 7, 11, 23, 19, 21), (4, 1, 13, 16), (15, 19, 23, 22, 18, 12, 14, 17), (21, 19, 15, 16, 13, 12, 18, 20), (5, 3, 4, 16, 15, 17), (0, 2, 14, 12, 13, 1), (30, 40, 39, 29), (31, 41, 40, 30), (25, 35, 34, 24), (32, 42, 41, 31), (26, 36, 35, 25), (33, 43, 42, 32), (27, 37, 36, 26), (24, 34, 43, 33), (28, 38, 37, 27), (29, 39, 38, 28), (38, 48, 47, 37), (39, 49, 48, 38), (40, 50, 49, 39), (41, 51, 50, 40), (35, 45, 44, 34), (42, 52, 51, 41), (36, 46, 45, 35), (43, 53, 52, 42), (37, 47, 46, 36), (34, 44, 53, 43), (31, 61, 62, 32), (25, 55, 56, 26), (32, 62, 63, 33), (26, 56, 57, 27), (33, 63, 54, 24), (27, 57, 58, 28), (28, 58, 59, 29), (29, 59, 60, 30), (30, 60, 61, 31), (24, 54, 55, 25), (55, 54, 44, 45), (54, 63, 53, 44), (63, 62, 52, 53), (62, 61, 51, 52), (61, 60, 50, 51), (60, 59, 49, 50), (59, 58, 48, 49), (58, 57, 47, 48), (57, 56, 46, 47), (56, 55, 45, 46), (72, 82, 81, 71), (66, 76, 75, 65), (73, 83, 82, 72), (67, 77, 76, 66), (64, 74, 83, 73), (68, 78, 77, 67), (69, 79, 78, 68), (70, 80, 79, 69), (71, 81, 80, 70), (65, 75, 74, 64), (79, 89, 88, 78), (80, 90, 89, 79), (81, 91, 90, 80), (75, 85, 84, 74), (82, 92, 91, 81), (76, 86, 85, 75), (83, 93, 92, 82), (77, 87, 86, 76), (74, 84, 93, 83), (78, 88, 87, 77), (71, 101, 102, 72), (65, 95, 96, 66), (72, 102, 103, 73), (66, 96, 97, 67), (73, 103, 94, 64), (67, 97, 98, 68), (68, 98, 99, 69), (69, 99, 100, 70), (70, 100, 101, 71), (64, 94, 95, 65), (101, 100, 90, 91), (100, 99, 89, 90), (99, 98, 88, 89), (98, 97, 87, 88), (97, 96, 86, 87), (96, 95, 85, 86), (95, 94, 84, 85), (94, 103, 93, 84), (103, 102, 92, 93), (102, 101, 91, 92), (102, 101, 111, 112), (96, 95, 105, 106), (103, 102, 112, 113), (97, 96, 106, 107), (94, 103, 113, 104), (98, 97, 107, 108), (99, 98, 108, 109), (100, 99, 109, 110), (101, 100, 110, 111), (95, 94, 104, 105), (106, 105, 115, 116), (113, 112, 122, 123), (107, 106, 116, 117), (104, 113, 123, 114), (108, 107, 117, 118), (109, 108, 118, 119), (110, 109, 119, 120), (111, 110, 120, 121), (105, 104, 114, 115), (112, 111, 121, 122), (121, 120, 130, 131), (115, 114, 124, 125), (122, 121, 131, 132), (116, 115, 125, 126), (123, 122, 132, 133), (117, 116, 126, 127), (114, 123, 133, 124), (118, 117, 127, 128), (119, 118, 128, 129), (120, 119, 129, 130), (124, 133, 143, 134), (128, 127, 137, 138), (129, 128, 138, 139), (130, 129, 139, 140), (131, 130, 140, 141), (125, 124, 134, 135), (132, 131, 141, 142), (126, 125, 135, 136), (133, 132, 142, 143), (127, 126, 136, 137), (139, 138, 148, 149), (140, 139, 149, 150), (141, 140, 150, 151), (135, 134, 144, 145), (142, 141, 151, 152), (136, 135, 145, 146), (143, 142, 152, 153), (137, 136, 146, 147), (134, 143, 153, 144), (138, 137, 147, 148), (150, 149, 159, 160), (151, 150, 160, 161), (145, 144, 154, 155), (152, 151, 161, 162), (146, 145, 155, 156), (153, 152, 162, 163), (147, 146, 156, 157), (144, 153, 163, 154), (148, 147, 157, 158), (149, 148, 158, 159), (159, 158, 168, 169), (160, 159, 169, 170), (161, 160, 170, 171), (155, 154, 164, 165), (162, 161, 171, 172), (156, 155, 165, 166), (163, 162, 172, 173), (157, 156, 166, 167), (154, 163, 173, 164), (158, 157, 167, 168), (166, 165, 164, 173, 172, 171, 170, 169, 168, 167), (99, 100, 180, 179), (100, 101, 181, 180), (94, 95, 175, 174), (101, 102, 182, 181), (95, 96, 176, 175), (102, 103, 183, 182), (96, 97, 177, 176), (103, 94, 174, 183), (97, 98, 178, 177), (98, 99, 179, 178), (175, 176, 177, 178, 179, 180, 181, 182, 183, 174)])
_uv = me_circle_005.uv_layers.new(name='UVMap')
_uv.uv.foreach_set('vector', [0.1868, 0.9633, 0.189, 0.9633, 0.189, 0.9619, 0.19, 0.9619, 0.19, 0.9647, 0.1859, 0.9647, 0.1859, 0.9619, 0.1868, 0.9619, 0.189, 0.9609, 0.1868, 0.9609, 0.1868, 0.9619, 0.1859, 0.9619, 0.1859, 0.9598, 0.1899, 0.9598, 0.19, 0.9619, 0.189, 0.9619, 0.1845, 0.9647, 0.1845, 0.9669, 0.1835, 0.9669, 0.1836, 0.9647, 0.1845, 0.966, 0.1849, 0.9647, 0.1859, 0.9647, 0.1854, 0.966, 0.1859, 0.9673, 0.185, 0.9673, 0.1881, 0.9647, 0.1881, 0.9687, 0.1871, 0.9687, 0.1872, 0.9647, 0.1909, 0.965, 0.1909, 0.9672, 0.19, 0.9672, 0.19, 0.965, 0.1823, 0.9673, 0.1818, 0.966, 0.1823, 0.9647, 0.1832, 0.9647, 0.1828, 0.966, 0.1832, 0.9673, 0.1859, 0.9687, 0.1859, 0.9647, 0.1868, 0.9647, 0.1868, 0.9687, 0.1859, 0.9619, 0.1849, 0.9619, 0.1849, 0.9609, 0.1828, 0.9609, 0.1828, 0.9619, 0.1818, 0.9619, 0.1818, 0.9598, 0.1859, 0.9598, 0.185, 0.9633, 0.1849, 0.9619, 0.1859, 0.9619, 0.1859, 0.9647, 0.1818, 0.9647, 0.1818, 0.9619, 0.1828, 0.9619, 0.1828, 0.9633, 0.189, 0.9699, 0.1881, 0.9673, 0.189, 0.9647, 0.1899, 0.9647, 0.189, 0.9673, 0.19, 0.9699, 0.19, 0.9624, 0.1909, 0.9598, 0.1918, 0.9598, 0.1909, 0.9624, 0.1918, 0.965, 0.1909, 0.965, 0.1449, 0.9638, 0.1434, 0.9639, 0.1434, 0.9619, 0.1449, 0.9619, 0.1449, 0.9662, 0.1434, 0.9662, 0.1434, 0.9639, 0.1449, 0.9638, 0.1449, 0.9662, 0.1464, 0.9662, 0.1464, 0.9682, 0.1449, 0.9682, 0.1449, 0.9682, 0.1434, 0.9682, 0.1434, 0.9662, 0.1449, 0.9662, 0.1449, 0.9639, 0.1464, 0.9638, 0.1464, 0.9662, 0.1449, 0.9662, 0.1346, 0.9643, 0.1331, 0.9643, 0.1331, 0.9619, 0.1346, 0.9619, 0.1449, 0.9619, 0.1464, 0.9619, 0.1464, 0.9638, 0.1449, 0.9639, 0.1346, 0.9662, 0.1331, 0.9662, 0.1331, 0.9643, 0.1346, 0.9643, 0.1374, 0.9638, 0.1389, 0.9639, 0.1389, 0.9662, 0.1374, 0.9662, 0.1374, 0.9619, 0.1389, 0.9619, 0.1389, 0.9639, 0.1374, 0.9638, 0.1484, 0.9561, 0.1492, 0.9559, 0.1492, 0.9587, 0.1484, 0.9585, 0.147, 0.9542, 0.1475, 0.9536, 0.1492, 0.9559, 0.1484, 0.9561, 0.1448, 0.9534, 0.1448, 0.9527, 0.1475, 0.9536, 0.147, 0.9542, 0.1425, 0.9542, 0.1421, 0.9536, 0.1448, 0.9527, 0.1448, 0.9534, 0.1448, 0.9611, 0.1448, 0.9619, 0.1421, 0.961, 0.1425, 0.9604, 0.1411, 0.9561, 0.1404, 0.9559, 0.1421, 0.9536, 0.1425, 0.9542, 0.147, 0.9604, 0.1475, 0.961, 0.1448, 0.9619, 0.1448, 0.9611, 0.1411, 0.9585, 0.1404, 0.9587, 0.1404, 0.9559, 0.1411, 0.9561, 0.1484, 0.9585, 0.1492, 0.9587, 0.1475, 0.961, 0.147, 0.9604, 0.1425, 0.9604, 0.1421, 0.961, 0.1404, 0.9587, 0.1411, 0.9585, 0.1396, 0.9585, 0.1404, 0.9587, 0.1387, 0.961, 0.1382, 0.9604, 0.1323, 0.9585, 0.1316, 0.9587, 0.1316, 0.9559, 0.1323, 0.9561, 0.1382, 0.9604, 0.1387, 0.961, 0.136, 0.9619, 0.136, 0.9611, 0.1323, 0.9561, 0.1316, 0.9559, 0.1333, 0.9536, 0.1337, 0.9542, 0.136, 0.9611, 0.136, 0.9619, 0.1333, 0.961, 0.1337, 0.9604, 0.1337, 0.9542, 0.1333, 0.9536, 0.136, 0.9527, 0.136, 0.9534, 0.136, 0.9534, 0.136, 0.9527, 0.1387, 0.9536, 0.1382, 0.9542, 0.1382, 0.9542, 0.1387, 0.9536, 0.1404, 0.9559, 0.1396, 0.9561, 0.1396, 0.9561, 0.1404, 0.9559, 0.1404, 0.9587, 0.1396, 0.9585, 0.1337, 0.9604, 0.1333, 0.961, 0.1316, 0.9587, 0.1323, 0.9585, 0.1331, 0.9648, 0.1331, 0.9671, 0.1316, 0.9671, 0.1316, 0.9648, 0.1389, 0.9671, 0.1389, 0.9648, 0.1404, 0.9648, 0.1404, 0.9671, 0.1389, 0.9648, 0.1389, 0.9619, 0.1404, 0.9619, 0.1404, 0.9648, 0.1419, 0.9694, 0.1419, 0.9671, 0.1434, 0.9671, 0.1434, 0.9694, 0.1419, 0.9671, 0.1419, 0.9642, 0.1434, 0.9642, 0.1434, 0.9671, 0.1419, 0.9642, 0.1419, 0.9619, 0.1434, 0.9619, 0.1434, 0.9642, 0.1419, 0.9619, 0.1419, 0.9642, 0.1404, 0.9642, 0.1404, 0.9619, 0.1419, 0.9642, 0.1419, 0.9671, 0.1404, 0.9671, 0.1404, 0.9642, 0.1419, 0.9671, 0.1419, 0.9694, 0.1404, 0.9694, 0.1404, 0.9671, 0.1331, 0.9619, 0.1331, 0.9648, 0.1316, 0.9648, 0.1316, 0.9619, 0.206, 0.8829, 0.2058, 0.8829, 0.2058, 0.8814, 0.206, 0.8814, 0.2138, 0.8789, 0.2139, 0.8789, 0.2139, 0.8802, 0.2137, 0.8802, 0.206, 0.8841, 0.2059, 0.8841, 0.2058, 0.8829, 0.206, 0.8829, 0.2137, 0.8774, 0.2139, 0.8774, 0.2139, 0.8789, 0.2138, 0.8789, 0.214, 0.8787, 0.2139, 0.8787, 0.214, 0.8775, 0.2141, 0.8775, 0.2136, 0.8789, 0.2137, 0.8789, 0.2137, 0.8802, 0.2136, 0.8802, 0.2136, 0.8775, 0.2137, 0.8775, 0.2137, 0.8789, 0.2136, 0.8789, 0.2136, 0.8763, 0.2137, 0.8764, 0.2137, 0.8775, 0.2136, 0.8775, 0.206, 0.8814, 0.2058, 0.8814, 0.2059, 0.8802, 0.206, 0.8802, 0.2141, 0.8802, 0.214, 0.8802, 0.2139, 0.8787, 0.214, 0.8787, 0.2082, 0.8798, 0.2075, 0.8788, 0.2079, 0.8782, 0.209, 0.8786, 0.2068, 0.8802, 0.2068, 0.879, 0.2075, 0.8788, 0.2082, 0.8798, 0.2053, 0.8798, 0.2061, 0.8788, 0.2068, 0.879, 0.2068, 0.8802, 0.2068, 0.8754, 0.2068, 0.8766, 0.2061, 0.8769, 0.2053, 0.8759, 0.2045, 0.8786, 0.2056, 0.8782, 0.2061, 0.8788, 0.2053, 0.8798, 0.2082, 0.8759, 0.2075, 0.8769, 0.2068, 0.8766, 0.2068, 0.8754, 0.2045, 0.8771, 0.2056, 0.8775, 0.2056, 0.8782, 0.2045, 0.8786, 0.209, 0.8771, 0.2079, 0.8775, 0.2075, 0.8769, 0.2082, 0.8759, 0.2053, 0.8759, 0.2061, 0.8769, 0.2056, 0.8775, 0.2045, 0.8771, 0.209, 0.8786, 0.2079, 0.8782, 0.2079, 0.8775, 0.209, 0.8771, 0.2099, 0.8759, 0.2106, 0.8768, 0.2102, 0.8774, 0.209, 0.8771, 0.2113, 0.8802, 0.2113, 0.879, 0.212, 0.8788, 0.2127, 0.8798, 0.209, 0.8771, 0.2102, 0.8774, 0.2102, 0.8782, 0.209, 0.8786, 0.2127, 0.8798, 0.212, 0.8788, 0.2125, 0.8782, 0.2136, 0.8786, 0.209, 0.8786, 0.2102, 0.8782, 0.2106, 0.8788, 0.2099, 0.8798, 0.2136, 0.8786, 0.2125, 0.8782, 0.2125, 0.8775, 0.2136, 0.8771, 0.2136, 0.8771, 0.2125, 0.8775, 0.212, 0.8769, 0.2127, 0.8759, 0.2127, 0.8759, 0.212, 0.8769, 0.2113, 0.8766, 0.2113, 0.8754, 0.2113, 0.8754, 0.2113, 0.8766, 0.2106, 0.8768, 0.2099, 0.8759, 0.2099, 0.8798, 0.2106, 0.8788, 0.2113, 0.879, 0.2113, 0.8802, 0.2138, 0.8826, 0.2138, 0.8819, 0.2139, 0.8819, 0.2138, 0.8826, 0.2129, 0.8833, 0.213, 0.884, 0.2129, 0.884, 0.2129, 0.8833, 0.213, 0.884, 0.2129, 0.8847, 0.2129, 0.8847, 0.2129, 0.884, 0.2061, 0.8802, 0.2062, 0.8808, 0.2061, 0.8808, 0.2061, 0.8802, 0.2062, 0.8808, 0.2062, 0.8816, 0.2061, 0.8816, 0.2061, 0.8808, 0.2062, 0.8816, 0.2061, 0.8822, 0.2061, 0.8822, 0.2061, 0.8816, 0.207, 0.8841, 0.207, 0.8835, 0.2071, 0.8835, 0.2071, 0.8841, 0.207, 0.8835, 0.207, 0.8828, 0.2071, 0.8828, 0.2071, 0.8835, 0.207, 0.8828, 0.207, 0.8822, 0.2071, 0.8822, 0.2071, 0.8828, 0.2138, 0.8833, 0.2138, 0.8826, 0.2138, 0.8826, 0.2139, 0.8833, 0.2104, 0.8854, 0.2097, 0.8854, 0.2097, 0.8849, 0.2104, 0.885, 0.2122, 0.8855, 0.2115, 0.8856, 0.2114, 0.8851, 0.2121, 0.885, 0.211, 0.8855, 0.2104, 0.8854, 0.2104, 0.885, 0.211, 0.885, 0.2129, 0.8854, 0.2122, 0.8855, 0.2121, 0.885, 0.2128, 0.8849, 0.2051, 0.8838, 0.2045, 0.8838, 0.2045, 0.8833, 0.2051, 0.8833, 0.2078, 0.8849, 0.2071, 0.8849, 0.2071, 0.8844, 0.2077, 0.8844, 0.2085, 0.8849, 0.2078, 0.8849, 0.2077, 0.8844, 0.2085, 0.8844, 0.209, 0.8848, 0.2085, 0.8849, 0.2085, 0.8844, 0.209, 0.8844, 0.2097, 0.8854, 0.209, 0.8853, 0.2091, 0.8848, 0.2097, 0.8849, 0.2058, 0.8838, 0.2051, 0.8838, 0.2051, 0.8833, 0.2058, 0.8833, 0.2639, 0.7975, 0.3135, 0.8009, 0.3189, 0.8617, 0.277, 0.8654, 0.211, 0.885, 0.2104, 0.885, 0.2107, 0.8841, 0.2112, 0.8842, 0.2099, 0.7977, 0.2639, 0.7971, 0.277, 0.8663, 0.2314, 0.8751, 0.2981, 0.8987, 0.2278, 0.8946, 0.2371, 0.8016, 0.2973, 0.809, 0.2077, 0.8844, 0.2071, 0.8844, 0.2071, 0.8834, 0.2077, 0.8833, 0.1994, 0.8887, 0.1322, 0.8905, 0.1246, 0.7883, 0.1819, 0.7837, 0.2835, 0.7998, 0.3221, 0.8127, 0.3059, 0.8968, 0.2736, 0.8834, 0.2399, 0.8057, 0.2833, 0.7991, 0.2733, 0.8838, 0.2355, 0.883, 0.2058, 0.8833, 0.2051, 0.8833, 0.2051, 0.8825, 0.2057, 0.8825, 0.155, 0.8812, 0.08787, 0.8506, 0.1556, 0.7679, 0.2075, 0.8037, 0.2101, 0.8839, 0.2096, 0.8837, 0.2097, 0.8831, 0.2101, 0.8831, 0.1602, 0.7962, 0.2077, 0.7935, 0.2032, 0.8897, 0.1643, 0.8874, 0.1449, 0.8096, 0.182, 0.8047, 0.1955, 0.8515, 0.1686, 0.8665, 0.1185, 0.8074, 0.1603, 0.7964, 0.1633, 0.8879, 0.1272, 0.8854, 0.1157, 0.815, 0.1449, 0.8096, 0.1686, 0.8665, 0.1476, 0.8797, 0.1228, 0.8172, 0.1352, 0.7833, 0.1851, 0.8177, 0.1655, 0.8396, 0.2051, 0.8825, 0.2046, 0.8825, 0.2047, 0.8813, 0.2051, 0.8813, 0.1197, 0.8477, 0.1244, 0.8177, 0.1647, 0.8395, 0.1525, 0.8614, 0.2083, 0.8832, 0.2077, 0.8833, 0.2077, 0.8826, 0.2082, 0.8826, 0.3008, 0.8734, 0.2492, 0.8714, 0.2409, 0.8093, 0.2832, 0.8044, 0.2051, 0.8813, 0.2047, 0.8813, 0.205, 0.8803, 0.2053, 0.8802, 0.1525, 0.8614, 0.1647, 0.8395, 0.1981, 0.8675, 0.1836, 0.8795, 0.2082, 0.8826, 0.2077, 0.8826, 0.2078, 0.882, 0.2082, 0.882, 0.2086, 0.8826, 0.2082, 0.8826, 0.2082, 0.882, 0.2084, 0.882, 0.2101, 0.8831, 0.2097, 0.8831, 0.2098, 0.8825, 0.21, 0.8823, 0.2534, 0.7959, 0.2906, 0.79, 0.2941, 0.8661, 0.2677, 0.8667, 0.2095, 0.8102, 0.2152, 0.8464, 0.162, 0.8572, 0.1473, 0.8363, 0.2251, 0.8098, 0.2532, 0.7954, 0.2676, 0.8671, 0.2454, 0.8687, 0.2034, 0.7813, 0.2095, 0.8102, 0.1473, 0.8363, 0.1342, 0.8196, 0.1655, 0.8396, 0.1851, 0.8177, 0.2182, 0.8619, 0.1991, 0.8692, 0.2082, 0.882, 0.2078, 0.882, 0.2082, 0.8813, 0.2084, 0.8813, 0.2051, 0.8845, 0.2048, 0.8844, 0.205, 0.8838, 0.2051, 0.8839, 0.21, 0.8823, 0.2098, 0.8825, 0.2092, 0.8817, 0.2093, 0.8816, 0.2051, 0.8839, 0.2055, 0.8838, 0.2056, 0.8849, 0.2055, 0.885, 0.1473, 0.8363, 0.162, 0.8572, 0.1144, 0.9083, 0.1044, 0.899, 0.3088, 0.8247, 0.3295, 0.8549, 0.2094, 0.8738, 0.2015, 0.856, 0.1342, 0.8196, 0.1473, 0.8363, 0.1044, 0.899, 0.09572, 0.8916, 0.2878, 0.7926, 0.3088, 0.8247, 0.2015, 0.856, 0.1942, 0.8369, 0.2055, 0.8838, 0.2058, 0.8838, 0.2058, 0.8849, 0.2056, 0.8849, 0.2078, 0.882, 0.2075, 0.8818, 0.208, 0.8812, 0.2082, 0.8813, 0.2085, 0.8813, 0.2084, 0.8813, 0.2084, 0.8802, 0.2085, 0.8802, 0.2093, 0.8816, 0.2092, 0.8817, 0.209, 0.8806, 0.2091, 0.8807, 0.2048, 0.885, 0.2046, 0.8849, 0.2047, 0.8844, 0.2048, 0.8844, 0.2095, 0.8815, 0.2093, 0.8816, 0.2091, 0.8807, 0.2093, 0.8808, 0.2126, 0.8814, 0.2124, 0.8813, 0.2126, 0.8808, 0.2127, 0.8807, 0.2096, 0.8814, 0.2095, 0.8815, 0.2093, 0.8808, 0.2094, 0.8808, 0.2127, 0.8816, 0.2126, 0.8814, 0.2127, 0.8807, 0.2128, 0.8806, 0.2046, 0.8849, 0.2045, 0.885, 0.2046, 0.8844, 0.2047, 0.8844, 0.2082, 0.8813, 0.208, 0.8812, 0.2082, 0.8803, 0.2083, 0.8802, 0.2084, 0.8813, 0.2082, 0.8813, 0.2083, 0.8802, 0.2084, 0.8802, 0.207, 0.8848, 0.2068, 0.8848, 0.2068, 0.8841, 0.2069, 0.8841, 0.2071, 0.8848, 0.207, 0.8848, 0.2069, 0.8841, 0.2069, 0.8841, 0.2091, 0.8807, 0.209, 0.8806, 0.2098, 0.8802, 0.2098, 0.8803, 0.2048, 0.8844, 0.2047, 0.8844, 0.2046, 0.884, 0.2046, 0.884, 0.2093, 0.8808, 0.2091, 0.8807, 0.2098, 0.8803, 0.2098, 0.8803, 0.2127, 0.8807, 0.2126, 0.8808, 0.2121, 0.8804, 0.2121, 0.8803, 0.2094, 0.8808, 0.2093, 0.8808, 0.2098, 0.8803, 0.2098, 0.8804, 0.2128, 0.8806, 0.2127, 0.8807, 0.2121, 0.8803, 0.2121, 0.8803, 0.2062, 0.8845, 0.2061, 0.8846, 0.2061, 0.8841, 0.2061, 0.8841, 0.2129, 0.8806, 0.2128, 0.8806, 0.2121, 0.8803, 0.2121, 0.8802, 0.2047, 0.8839, 0.2046, 0.884, 0.2046, 0.884, 0.2045, 0.884, 0.2045, 0.8839, 0.2045, 0.8839, 0.2045, 0.8838, 0.2046, 0.8838, 0.2046, 0.8838, 0.2047, 0.8839, 0.213, 0.884, 0.2129, 0.8833, 0.2139, 0.8834, 0.2139, 0.8839, 0.2138, 0.8819, 0.2138, 0.8826, 0.2129, 0.8826, 0.2129, 0.8822, 0.207, 0.8835, 0.207, 0.8841, 0.2061, 0.8838, 0.2061, 0.8834, 0.2138, 0.8826, 0.2138, 0.8833, 0.2129, 0.8831, 0.2129, 0.8826, 0.2061, 0.8822, 0.2062, 0.8816, 0.2071, 0.8815, 0.2071, 0.8819, 0.207, 0.8822, 0.207, 0.8828, 0.2061, 0.8829, 0.2061, 0.8824, 0.2062, 0.8816, 0.2062, 0.8808, 0.2071, 0.8809, 0.2071, 0.8815, 0.207, 0.8828, 0.207, 0.8835, 0.2061, 0.8834, 0.2061, 0.8829, 0.2062, 0.8808, 0.2061, 0.8802, 0.2071, 0.8805, 0.2071, 0.8809, 0.2129, 0.8847, 0.213, 0.884, 0.2139, 0.8839, 0.2139, 0.8844, 0.2137, 0.8802, 0.2142, 0.8804, 0.2145, 0.8808, 0.2145, 0.8813, 0.2142, 0.8817, 0.2137, 0.8819, 0.2132, 0.8817, 0.2129, 0.8813, 0.2129, 0.8808, 0.2132, 0.8804])
me_circle_005.use_remesh_preserve_volume = False
me_circle_005.use_remesh_preserve_attributes = False
me_circle_005.use_mirror_vertex_groups = False
me_circle_005.update()
me_circle_000 = bpy.data.meshes.new('Circle.000')
me_circle_000.from_pydata([(1.49e-09, 0.13, 0.34), (-0.08339, 0.13, 0.3104), (0.08339, 0.13, 0.3104), (1.49e-09, 2.356e-08, 0.34), (-0.08339, 1.906e-08, 0.3104), (0.08339, 1.906e-08, 0.3104), (1.49e-09, 0.1, 0.34), (1.49e-09, 0.03, 0.34), (-0.04169, 0.1, 0.3252), (-0.04169, 0.03, 0.3252), (0.04169, 0.1, 0.3252), (0.04169, 0.03, 0.3252), (1.49e-09, 0.13, 0.31), (-0.08339, 0.13, 0.2804), (0.08339, 0.13, 0.2804), (1.49e-09, 2.356e-08, 0.31), (-0.08339, 1.906e-08, 0.2804), (0.08339, 1.906e-08, 0.2804), (1.49e-09, 0.1, 0.31), (1.49e-09, 0.03, 0.31), (-0.04169, 0.1, 0.2952), (-0.04169, 0.03, 0.2952), (0.04169, 0.1, 0.2952), (0.04169, 0.03, 0.2952), (0.0, 1.963e-08, 0.255), (-0.1528, 1.588e-08, 0.2053), (-0.2473, 6.066e-09, 0.07534), (-0.2473, -6.066e-09, -0.08534), (-0.1528, -1.588e-08, -0.2153), (2.273e-08, -1.963e-08, -0.265), (0.1528, -1.588e-08, -0.2153), (0.2473, -6.066e-09, -0.08534), (0.2473, 6.066e-09, 0.07534), (0.1528, 1.588e-08, 0.2053), (0.0, 0.1, 0.255), (-0.1528, 0.1, 0.2053), (-0.2473, 0.1, 0.07534), (-0.2473, 0.1, -0.08534), (-0.1528, 0.1, -0.2153), (2.273e-08, 0.1, -0.265), (0.1528, 0.1, -0.2153), (0.2473, 0.1, -0.08534), (0.2473, 0.1, 0.07534), (0.1528, 0.1, 0.2053), (1.49e-09, 0.1, 0.307), (-0.1834, 0.1, 0.2474), (-0.2967, 0.1, 0.09141), (-0.2967, 0.1, -0.1014), (-0.1834, 0.1, -0.2574), (2.877e-08, 0.1, -0.317), (0.1834, 0.1, -0.2574), (0.2967, 0.1, -0.1014), (0.2967, 0.1, 0.09141), (0.1834, 0.1, 0.2474), (1.49e-09, 2.356e-08, 0.307), (-0.1834, 1.906e-08, 0.2474), (-0.2967, 7.279e-09, 0.09141), (-0.2967, -7.279e-09, -0.1014), (-0.1834, -1.906e-08, -0.2574), (2.877e-08, -2.356e-08, -0.317), (0.1834, -1.906e-08, -0.2574), (0.2967, -7.279e-09, -0.1014), (0.2967, 7.279e-09, 0.09141), (0.1834, 1.906e-08, 0.2474), (0.0, 3.775e-08, 0.495), (-0.2939, 3.054e-08, 0.3995), (-0.4755, 1.167e-08, 0.1495), (-0.4755, -1.167e-08, -0.1595), (-0.2939, -3.054e-08, -0.4095), (4.371e-08, -3.775e-08, -0.505), (0.2939, -3.054e-08, -0.4095), (0.4755, -1.167e-08, -0.1595), (0.4755, 1.167e-08, 0.1495), (0.2939, 3.054e-08, 0.3995), (0.0, -0.025, 0.495), (-0.2939, -0.025, 0.3995), (-0.4755, -0.025, 0.1495), (-0.4755, -0.025, -0.1595), (-0.2939, -0.025, -0.4095), (4.371e-08, -0.025, -0.505), (0.2939, -0.025, -0.4095), (0.4755, -0.025, -0.1595), (0.4755, -0.025, 0.1495), (0.2939, -0.025, 0.3995), (-7.451e-09, -0.0125, 0.245), (-0.1469, -0.0125, 0.1973), (-0.2378, -0.0125, 0.07225), (-0.2378, -0.0125, -0.08225), (-0.1469, -0.0125, -0.2073), (1.441e-08, -0.0125, -0.255), (0.1469, -0.0125, -0.2073), (0.2378, -0.0125, -0.08225), (0.2378, -0.0125, 0.07225), (0.1469, -0.0125, 0.1973), (-7.451e-09, 1.887e-08, 0.245), (-0.1469, 1.527e-08, 0.1973), (-0.2378, 5.833e-09, 0.07225), (-0.2378, -5.833e-09, -0.08225), (-0.1469, -1.527e-08, -0.2073), (1.441e-08, -1.887e-08, -0.255), (0.1469, -1.527e-08, -0.2073), (0.2378, -5.833e-09, -0.08225), (0.2378, 5.833e-09, 0.07225), (0.1469, 1.527e-08, 0.1973), (-7.451e-09, 0.1, 0.245), (-0.1469, 0.1, 0.1973), (-0.2378, 0.1, 0.07225), (-0.2378, 0.1, -0.08225), (-0.1469, 0.1, -0.2073), (1.441e-08, 0.1, -0.255), (0.1469, 0.1, -0.2073), (0.2378, 0.1, -0.08225), (0.2378, 0.1, 0.07225), (0.1469, 0.1, 0.1973), (0.03073, 0.3104, 0.1836), (-0.08154, 0.2969, 0.1469), (-0.1509, 0.2887, 0.05069), (-0.151, 0.2891, -0.0682), (-0.08164, 0.2977, -0.1644), (0.0306, 0.3114, -0.2011), (0.1429, 0.3249, -0.1644), (0.2123, 0.3331, -0.0682), (0.2123, 0.3327, 0.05069), (0.143, 0.3241, 0.1469), (0.06187, 0.7915, 0.02411), (0.09093, 0.7718, -0.01065), (0.09093, 0.7473, -0.05361), (0.06187, 0.7275, -0.08837), (0.01486, 0.72, -0.1017), (-0.03216, 0.7275, -0.08837), (-0.06122, 0.7473, -0.05361), (-0.06122, 0.7718, -0.01065), (-0.03216, 0.7915, 0.02411), (0.01486, 0.7991, 0.03739), (-5.215e-09, 0.1998, 0.17), (-0.1029, 0.1998, 0.1366), (-0.1664, 0.1998, 0.04908), (-0.1664, 0.1998, -0.05908), (-0.1029, 0.1998, -0.1466), (1.008e-08, 0.1998, -0.18), (0.1029, 0.1998, -0.1466), (0.1664, 0.1998, -0.05908), (0.1664, 0.1998, 0.04908), (0.1029, 0.1998, 0.1366), (1.49e-09, 0.13, 0.3104), (1.49e-09, 2.356e-08, 0.3104), (-0.01509, 0.4617, 0.09844), (-0.1009, 0.4515, 0.06102), (-0.148, 0.4417, -0.01991), (-0.1385, 0.4361, -0.1134), (-0.07596, 0.4368, -0.1838), (0.01573, 0.4435, -0.2042), (0.1015, 0.4537, -0.1667), (0.1487, 0.4634, -0.08582), (0.1392, 0.4691, 0.007696), (0.0766, 0.4684, 0.07808), (-0.02271, 0.6397, 0.1034), (-0.08926, 0.6508, 0.08251), (-0.1337, 0.6453, 0.0279), (-0.1391, 0.6252, -0.03961), (-0.1033, 0.5983, -0.09422), (-0.04004, 0.5747, -0.1151), (0.02651, 0.5636, -0.09422), (0.07095, 0.5691, -0.03961), (0.07631, 0.5892, 0.0279), (0.04053, 0.6161, 0.08251), (0.02351, 0.8964, -0.13), (0.03804, 0.8767, -0.1336), (0.03804, 0.8524, -0.138), (0.02351, 0.8327, -0.1416), (-1.021e-08, 0.8252, -0.143), (-0.02351, 0.8327, -0.1416), (-0.03804, 0.8524, -0.138), (-0.03804, 0.8767, -0.1336), (-0.02351, 0.8964, -0.13), (-1.371e-08, 0.9039, -0.1286), (0.01646, 0.8859, -0.2618), (0.02663, 0.8726, -0.2574), (0.02663, 0.8562, -0.2519), (0.01646, 0.8429, -0.2475), (-1.162e-08, 0.8378, -0.2458), (-0.01646, 0.8429, -0.2475), (-0.02663, 0.8562, -0.2519), (-0.02663, 0.8726, -0.2574), (-0.01646, 0.8859, -0.2618), (-1.407e-08, 0.891, -0.2635), (-0.004956, 0.7625, -0.367), (0.005214, 0.7651, -0.3532), (0.005214, 0.7682, -0.3362), (-0.004956, 0.7708, -0.3224), (-0.02141, 0.7718, -0.3172), (-0.03787, 0.7708, -0.3224), (-0.04804, 0.7682, -0.3362), (-0.04804, 0.7651, -0.3532), (-0.03787, 0.7625, -0.367), (-0.02141, 0.7616, -0.3722), (0.01152, 0.6526, -0.3227), (0.01864, 0.6604, -0.3167), (0.01864, 0.6699, -0.3093), (0.01152, 0.6777, -0.3033), (-1.26e-08, 0.6806, -0.301), (-0.01152, 0.6777, -0.3033), (-0.01864, 0.6699, -0.3093), (-0.01864, 0.6604, -0.3167), (-0.01152, 0.6526, -0.3227), (-1.432e-08, 0.6497, -0.325), (0.008063, 0.6263, -0.2138), (0.01305, 0.6323, -0.2173), (0.01305, 0.6396, -0.2216), (0.008063, 0.6455, -0.225), (-1.329e-08, 0.6478, -0.2263), (-0.008063, 0.6455, -0.225), (-0.01305, 0.6396, -0.2216), (-0.01305, 0.6323, -0.2173), (-0.008063, 0.6263, -0.2138), (-1.449e-08, 0.6241, -0.2125), (-0.1163, 0.1921, 0.1389), (-0.1971, 0.1883, 0.02743), (0.2259, 0.2089, 0.02743), (0.1451, 0.2049, 0.1389), (-0.1971, 0.1885, -0.1104), (0.01438, 0.1985, 0.1815), (-0.1164, 0.1926, -0.2219), (0.01432, 0.199, -0.2645), (0.145, 0.2053, -0.2219), (0.2258, 0.2091, -0.1104)], [(144, 145)], [(9, 8, 6, 0, 1, 4, 3, 7), (10, 11, 7, 3, 5, 2, 0, 6), (11, 10, 22, 23), (6, 8, 20, 18, 22, 10), (2, 5, 17, 14), (8, 9, 21, 20), (9, 7, 11, 23, 19, 21), (4, 1, 13, 16), (15, 19, 23, 22, 18, 12, 14, 17), (21, 19, 15, 16, 13, 12, 18, 20), (5, 3, 4, 16, 15, 17), (0, 2, 14, 12, 13, 1), (30, 40, 39, 29), (31, 41, 40, 30), (25, 35, 34, 24), (32, 42, 41, 31), (26, 36, 35, 25), (33, 43, 42, 32), (27, 37, 36, 26), (24, 34, 43, 33), (28, 38, 37, 27), (29, 39, 38, 28), (38, 48, 47, 37), (39, 49, 48, 38), (40, 50, 49, 39), (41, 51, 50, 40), (35, 45, 44, 34), (42, 52, 51, 41), (36, 46, 45, 35), (43, 53, 52, 42), (37, 47, 46, 36), (34, 44, 53, 43), (31, 61, 62, 32), (25, 55, 56, 26), (32, 62, 63, 33), (26, 56, 57, 27), (33, 63, 54, 24), (27, 57, 58, 28), (28, 58, 59, 29), (29, 59, 60, 30), (30, 60, 61, 31), (24, 54, 55, 25), (55, 54, 44, 45), (54, 63, 53, 44), (63, 62, 52, 53), (62, 61, 51, 52), (61, 60, 50, 51), (60, 59, 49, 50), (59, 58, 48, 49), (58, 57, 47, 48), (57, 56, 46, 47), (56, 55, 45, 46), (72, 82, 81, 71), (66, 76, 75, 65), (73, 83, 82, 72), (67, 77, 76, 66), (64, 74, 83, 73), (68, 78, 77, 67), (69, 79, 78, 68), (70, 80, 79, 69), (71, 81, 80, 70), (65, 75, 74, 64), (79, 89, 88, 78), (80, 90, 89, 79), (81, 91, 90, 80), (75, 85, 84, 74), (82, 92, 91, 81), (76, 86, 85, 75), (83, 93, 92, 82), (77, 87, 86, 76), (74, 84, 93, 83), (78, 88, 87, 77), (71, 101, 102, 72), (65, 95, 96, 66), (72, 102, 103, 73), (66, 96, 97, 67), (73, 103, 94, 64), (67, 97, 98, 68), (68, 98, 99, 69), (69, 99, 100, 70), (70, 100, 101, 71), (64, 94, 95, 65), (101, 100, 90, 91), (100, 99, 89, 90), (99, 98, 88, 89), (98, 97, 87, 88), (97, 96, 86, 87), (96, 95, 85, 86), (95, 94, 84, 85), (94, 103, 93, 84), (103, 102, 92, 93), (102, 101, 91, 92), (102, 101, 111, 112), (96, 95, 105, 106), (103, 102, 112, 113), (97, 96, 106, 107), (94, 103, 113, 104), (98, 97, 107, 108), (99, 98, 108, 109), (100, 99, 109, 110), (101, 100, 110, 111), (95, 94, 104, 105), (217, 216, 115, 116), (219, 218, 122, 123), (220, 217, 116, 117), (221, 219, 123, 114), (222, 220, 117, 118), (223, 222, 118, 119), (224, 223, 119, 120), (225, 224, 120, 121), (216, 221, 114, 115), (218, 225, 121, 122), (162, 161, 128, 127), (99, 100, 140, 139), (100, 101, 141, 140), (94, 95, 135, 134), (101, 102, 142, 141), (95, 96, 136, 135), (102, 103, 143, 142), (96, 97, 137, 136), (103, 94, 134, 143), (97, 98, 138, 137), (98, 99, 139, 138), (135, 136, 137, 138, 139, 140, 141, 142, 143, 134), (123, 122, 154, 155), (117, 116, 148, 149), (114, 123, 155, 146), (118, 117, 149, 150), (119, 118, 150, 151), (120, 119, 151, 152), (121, 120, 152, 153), (115, 114, 146, 147), (122, 121, 153, 154), (116, 115, 147, 148), (147, 146, 156, 157), (154, 153, 163, 164), (148, 147, 157, 158), (155, 154, 164, 165), (149, 148, 158, 159), (146, 155, 165, 156), (150, 149, 159, 160), (151, 150, 160, 161), (152, 151, 161, 162), (153, 152, 162, 163), (163, 162, 127, 126), (157, 156, 133, 132), (164, 163, 126, 125), (158, 157, 132, 131), (165, 164, 125, 124), (159, 158, 131, 130), (156, 165, 124, 133), (160, 159, 130, 129), (161, 160, 129, 128), (132, 133, 175, 174), (126, 127, 169, 168), (127, 128, 170, 169), (128, 129, 171, 170), (129, 130, 172, 171), (133, 124, 166, 175), (130, 131, 173, 172), (124, 125, 167, 166), (131, 132, 174, 173), (125, 126, 168, 167), (171, 172, 182, 181), (175, 166, 176, 185), (172, 173, 183, 182), (166, 167, 177, 176), (173, 174, 184, 183), (167, 168, 178, 177), (174, 175, 185, 184), (168, 169, 179, 178), (169, 170, 180, 179), (170, 171, 181, 180), (179, 180, 190, 189), (180, 181, 191, 190), (181, 182, 192, 191), (185, 176, 186, 195), (182, 183, 193, 192), (176, 177, 187, 186), (183, 184, 194, 193), (177, 178, 188, 187), (184, 185, 195, 194), (178, 179, 189, 188), (194, 195, 205, 204), (188, 189, 199, 198), (189, 190, 200, 199), (190, 191, 201, 200), (191, 192, 202, 201), (195, 186, 196, 205), (192, 193, 203, 202), (186, 187, 197, 196), (193, 194, 204, 203), (187, 188, 198, 197), (204, 205, 215, 214), (198, 199, 209, 208), (199, 200, 210, 209), (200, 201, 211, 210), (201, 202, 212, 211), (205, 196, 206, 215), (202, 203, 213, 212), (196, 197, 207, 206), (203, 204, 214, 213), (197, 198, 208, 207), (214, 215, 206, 207, 208, 209, 210, 211, 212, 213), (106, 105, 216, 217), (113, 112, 218, 219), (107, 106, 217, 220), (104, 113, 219, 221), (108, 107, 220, 222), (109, 108, 222, 223), (110, 109, 223, 224), (111, 110, 224, 225), (105, 104, 221, 216), (112, 111, 225, 218)])
_uv = me_circle_000.uv_layers.new(name='UVMap')
_uv.uv.foreach_set('vector', [0.1866, 0.9604, 0.1888, 0.9604, 0.1888, 0.9591, 0.1897, 0.9591, 0.1897, 0.9618, 0.1857, 0.9618, 0.1857, 0.9591, 0.1866, 0.9591, 0.1888, 0.958, 0.1866, 0.958, 0.1866, 0.9591, 0.1857, 0.9591, 0.1857, 0.9569, 0.1897, 0.9569, 0.1897, 0.9591, 0.1888, 0.9591, 0.1843, 0.9618, 0.1843, 0.964, 0.1833, 0.964, 0.1833, 0.9618, 0.1843, 0.9631, 0.1847, 0.9618, 0.1857, 0.9618, 0.1852, 0.9631, 0.1857, 0.9644, 0.1847, 0.9644, 0.1879, 0.9618, 0.1879, 0.9659, 0.1869, 0.9659, 0.1869, 0.9618, 0.1907, 0.9621, 0.1907, 0.9643, 0.1897, 0.9643, 0.1897, 0.9621, 0.1821, 0.9644, 0.1816, 0.9631, 0.1821, 0.9618, 0.183, 0.9618, 0.1825, 0.9631, 0.183, 0.9644, 0.1857, 0.9659, 0.1857, 0.9618, 0.1866, 0.9618, 0.1866, 0.9659, 0.1857, 0.9591, 0.1847, 0.9591, 0.1847, 0.958, 0.1825, 0.958, 0.1825, 0.9591, 0.1816, 0.9591, 0.1816, 0.9569, 0.1857, 0.9569, 0.1847, 0.9604, 0.1847, 0.9591, 0.1857, 0.9591, 0.1857, 0.9618, 0.1816, 0.9618, 0.1816, 0.9591, 0.1825, 0.9591, 0.1825, 0.9604, 0.1888, 0.967, 0.1879, 0.9644, 0.1888, 0.9618, 0.1897, 0.9618, 0.1888, 0.9644, 0.1897, 0.967, 0.1897, 0.9595, 0.1907, 0.9569, 0.1916, 0.9569, 0.1907, 0.9595, 0.1916, 0.9621, 0.1907, 0.9621, 0.4187, 0.961, 0.4179, 0.961, 0.4179, 0.9599, 0.4187, 0.9599, 0.4187, 0.9623, 0.4179, 0.9624, 0.4179, 0.961, 0.4187, 0.961, 0.4187, 0.9624, 0.4196, 0.9623, 0.4196, 0.9634, 0.4187, 0.9634, 0.4187, 0.9634, 0.4179, 0.9634, 0.4179, 0.9624, 0.4187, 0.9623, 0.4187, 0.961, 0.4196, 0.961, 0.4196, 0.9623, 0.4187, 0.9624, 0.4129, 0.9613, 0.412, 0.9613, 0.412, 0.9599, 0.4129, 0.9599, 0.4187, 0.9599, 0.4196, 0.9599, 0.4196, 0.961, 0.4187, 0.961, 0.4129, 0.9623, 0.412, 0.9624, 0.412, 0.9613, 0.4129, 0.9613, 0.4145, 0.961, 0.4153, 0.961, 0.4153, 0.9624, 0.4145, 0.9623, 0.4145, 0.9599, 0.4153, 0.9599, 0.4153, 0.961, 0.4145, 0.961, 0.4207, 0.9566, 0.4212, 0.9565, 0.4212, 0.9581, 0.4207, 0.9579, 0.4199, 0.9555, 0.4202, 0.9551, 0.4212, 0.9565, 0.4207, 0.9566, 0.4187, 0.9551, 0.4187, 0.9546, 0.4202, 0.9551, 0.4199, 0.9555, 0.4174, 0.9555, 0.4171, 0.9551, 0.4187, 0.9546, 0.4187, 0.9551, 0.4187, 0.9595, 0.4187, 0.9599, 0.4171, 0.9594, 0.4174, 0.959, 0.4166, 0.9566, 0.4162, 0.9565, 0.4171, 0.9551, 0.4174, 0.9555, 0.4199, 0.959, 0.4202, 0.9594, 0.4187, 0.9599, 0.4187, 0.9595, 0.4166, 0.9579, 0.4162, 0.9581, 0.4162, 0.9565, 0.4166, 0.9566, 0.4207, 0.9579, 0.4212, 0.9581, 0.4202, 0.9594, 0.4199, 0.959, 0.4174, 0.959, 0.4171, 0.9594, 0.4162, 0.9581, 0.4166, 0.9579, 0.4157, 0.9579, 0.4162, 0.9581, 0.4152, 0.9594, 0.4149, 0.959, 0.4116, 0.9579, 0.4112, 0.9581, 0.4112, 0.9565, 0.4116, 0.9566, 0.4149, 0.959, 0.4152, 0.9594, 0.4137, 0.9599, 0.4137, 0.9595, 0.4116, 0.9566, 0.4112, 0.9565, 0.4121, 0.9551, 0.4124, 0.9555, 0.4137, 0.9595, 0.4137, 0.9599, 0.4121, 0.9594, 0.4124, 0.959, 0.4124, 0.9555, 0.4121, 0.9551, 0.4137, 0.9546, 0.4137, 0.9551, 0.4137, 0.9551, 0.4137, 0.9546, 0.4152, 0.9551, 0.4149, 0.9555, 0.4149, 0.9555, 0.4152, 0.9551, 0.4162, 0.9565, 0.4157, 0.9566, 0.4157, 0.9566, 0.4162, 0.9565, 0.4162, 0.9581, 0.4157, 0.9579, 0.4124, 0.959, 0.4121, 0.9594, 0.4112, 0.9581, 0.4116, 0.9579, 0.412, 0.9615, 0.412, 0.9628, 0.4112, 0.9628, 0.4112, 0.9615, 0.4153, 0.9628, 0.4153, 0.9615, 0.4162, 0.9615, 0.4162, 0.9628, 0.4153, 0.9615, 0.4153, 0.9599, 0.4162, 0.9599, 0.4162, 0.9615, 0.417, 0.9642, 0.417, 0.9628, 0.4179, 0.9628, 0.4179, 0.9642, 0.417, 0.9628, 0.417, 0.9612, 0.4179, 0.9612, 0.4179, 0.9628, 0.417, 0.9612, 0.417, 0.9599, 0.4179, 0.9599, 0.4179, 0.9612, 0.417, 0.9599, 0.417, 0.9612, 0.4162, 0.9612, 0.4162, 0.9599, 0.417, 0.9612, 0.417, 0.9628, 0.4162, 0.9628, 0.4162, 0.9612, 0.417, 0.9628, 0.417, 0.9642, 0.4162, 0.9642, 0.4162, 0.9628, 0.412, 0.9599, 0.412, 0.9615, 0.4112, 0.9615, 0.4112, 0.9599, 0.2875, 0.9608, 0.2874, 0.9608, 0.2874, 0.9593, 0.2875, 0.9593, 0.2795, 0.9646, 0.2797, 0.9646, 0.2796, 0.9657, 0.2795, 0.9657, 0.2876, 0.9619, 0.2875, 0.9619, 0.2874, 0.9608, 0.2875, 0.9608, 0.2795, 0.9631, 0.2797, 0.9631, 0.2797, 0.9646, 0.2795, 0.9646, 0.2873, 0.9586, 0.2872, 0.9586, 0.2872, 0.9572, 0.2873, 0.9572, 0.2795, 0.9619, 0.2796, 0.9619, 0.2797, 0.9631, 0.2795, 0.9631, 0.2872, 0.9587, 0.287, 0.9587, 0.287, 0.9572, 0.2871, 0.9572, 0.2871, 0.9599, 0.287, 0.9599, 0.287, 0.9587, 0.2872, 0.9587, 0.2875, 0.9593, 0.2874, 0.9593, 0.2874, 0.9581, 0.2876, 0.9581, 0.2873, 0.96, 0.2872, 0.96, 0.2872, 0.9586, 0.2873, 0.9586, 0.2861, 0.9615, 0.2854, 0.9605, 0.2859, 0.9599, 0.287, 0.9603, 0.2847, 0.9619, 0.2847, 0.9607, 0.2854, 0.9605, 0.2861, 0.9615, 0.2834, 0.9615, 0.284, 0.9605, 0.2847, 0.9607, 0.2847, 0.9619, 0.2847, 0.9572, 0.2847, 0.9584, 0.284, 0.9586, 0.2834, 0.9577, 0.2825, 0.9603, 0.2836, 0.9599, 0.284, 0.9605, 0.2834, 0.9615, 0.2861, 0.9577, 0.2854, 0.9586, 0.2847, 0.9584, 0.2847, 0.9572, 0.2825, 0.9588, 0.2836, 0.9592, 0.2836, 0.9599, 0.2825, 0.9603, 0.287, 0.9588, 0.2859, 0.9592, 0.2854, 0.9586, 0.2861, 0.9577, 0.2834, 0.9577, 0.284, 0.9586, 0.2836, 0.9592, 0.2825, 0.9588, 0.287, 0.9603, 0.2859, 0.9599, 0.2859, 0.9592, 0.287, 0.9588, 0.2825, 0.9588, 0.2814, 0.9592, 0.2809, 0.9586, 0.2816, 0.9577, 0.278, 0.9588, 0.2791, 0.9592, 0.2791, 0.9599, 0.278, 0.9603, 0.2816, 0.9577, 0.2809, 0.9586, 0.2802, 0.9584, 0.2802, 0.9572, 0.278, 0.9603, 0.2791, 0.9599, 0.2796, 0.9605, 0.2789, 0.9615, 0.2802, 0.9572, 0.2802, 0.9584, 0.2796, 0.9586, 0.2789, 0.9577, 0.2789, 0.9615, 0.2796, 0.9605, 0.2802, 0.9607, 0.2802, 0.9619, 0.2802, 0.9619, 0.2802, 0.9607, 0.2809, 0.9605, 0.2816, 0.9615, 0.2816, 0.9615, 0.2809, 0.9605, 0.2814, 0.9599, 0.2825, 0.9603, 0.2825, 0.9603, 0.2814, 0.9599, 0.2814, 0.9592, 0.2825, 0.9588, 0.2789, 0.9577, 0.2796, 0.9586, 0.2791, 0.9592, 0.278, 0.9588, 0.2808, 0.9644, 0.2808, 0.9638, 0.2809, 0.9638, 0.2808, 0.9644, 0.2865, 0.9655, 0.2865, 0.9661, 0.2865, 0.9661, 0.2864, 0.9655, 0.2865, 0.9661, 0.2865, 0.9669, 0.2864, 0.9669, 0.2865, 0.9661, 0.2865, 0.9636, 0.2865, 0.9642, 0.2864, 0.9642, 0.2864, 0.9636, 0.2865, 0.9642, 0.2865, 0.9649, 0.2864, 0.9649, 0.2864, 0.9642, 0.2865, 0.9649, 0.2865, 0.9655, 0.2864, 0.9655, 0.2864, 0.9649, 0.2799, 0.9619, 0.2799, 0.9625, 0.2798, 0.9625, 0.2799, 0.9619, 0.2799, 0.9625, 0.2799, 0.9633, 0.2798, 0.9633, 0.2798, 0.9625, 0.2808, 0.9657, 0.2808, 0.9651, 0.2808, 0.9651, 0.2809, 0.9657, 0.2808, 0.9651, 0.2808, 0.9644, 0.2808, 0.9644, 0.2808, 0.9651, 0.2858, 0.9664, 0.285, 0.9662, 0.2851, 0.9658, 0.2859, 0.9659, 0.2832, 0.9664, 0.2826, 0.9665, 0.2825, 0.966, 0.2831, 0.9659, 0.2863, 0.9665, 0.2858, 0.9664, 0.2859, 0.9659, 0.2864, 0.966, 0.2839, 0.9663, 0.2832, 0.9664, 0.2831, 0.9659, 0.2838, 0.9658, 0.2816, 0.962, 0.2823, 0.9621, 0.2822, 0.9625, 0.2815, 0.9624, 0.2845, 0.9661, 0.2839, 0.9663, 0.2838, 0.9658, 0.2844, 0.9656, 0.2787, 0.9659, 0.278, 0.9658, 0.2781, 0.9653, 0.2788, 0.9654, 0.2793, 0.966, 0.2787, 0.9659, 0.2788, 0.9654, 0.2794, 0.9655, 0.285, 0.9662, 0.2845, 0.9661, 0.2846, 0.9656, 0.2851, 0.9658, 0.2809, 0.9619, 0.2816, 0.962, 0.2815, 0.9624, 0.2809, 0.9624, 0.2832, 0.9655, 0.2827, 0.9655, 0.2825, 0.9651, 0.283, 0.965, 0.2863, 0.9655, 0.2858, 0.9654, 0.286, 0.9648, 0.2864, 0.9649, 0.2838, 0.9653, 0.2832, 0.9655, 0.283, 0.965, 0.2835, 0.9649, 0.2816, 0.9629, 0.2822, 0.9631, 0.2821, 0.9636, 0.2816, 0.9635, 0.2843, 0.9652, 0.2838, 0.9653, 0.2835, 0.9649, 0.284, 0.9648, 0.2789, 0.965, 0.2783, 0.9649, 0.2784, 0.9645, 0.279, 0.9645, 0.2795, 0.965, 0.2789, 0.965, 0.279, 0.9645, 0.2795, 0.9645, 0.2851, 0.9652, 0.2846, 0.9651, 0.285, 0.9646, 0.2854, 0.9647, 0.281, 0.9629, 0.2816, 0.9629, 0.2816, 0.9635, 0.2811, 0.9634, 0.2858, 0.9654, 0.2851, 0.9652, 0.2854, 0.9647, 0.286, 0.9648, 0.279, 0.9633, 0.2787, 0.9632, 0.2791, 0.9626, 0.2793, 0.9626, 0.2865, 0.9661, 0.2865, 0.9655, 0.2874, 0.9657, 0.2874, 0.9662, 0.2808, 0.9638, 0.2808, 0.9644, 0.2799, 0.9645, 0.2799, 0.9641, 0.2799, 0.9625, 0.2799, 0.9619, 0.2809, 0.9622, 0.2808, 0.9626, 0.2808, 0.9644, 0.2808, 0.9651, 0.2799, 0.965, 0.2799, 0.9645, 0.2865, 0.9655, 0.2865, 0.9649, 0.2874, 0.9648, 0.2874, 0.9652, 0.2799, 0.9638, 0.2799, 0.9633, 0.2808, 0.9631, 0.2809, 0.9635, 0.2865, 0.9649, 0.2865, 0.9642, 0.2874, 0.9643, 0.2874, 0.9648, 0.2799, 0.9633, 0.2799, 0.9625, 0.2808, 0.9626, 0.2808, 0.9631, 0.2865, 0.9642, 0.2865, 0.9636, 0.2874, 0.9639, 0.2874, 0.9643, 0.2865, 0.9669, 0.2865, 0.9661, 0.2874, 0.9662, 0.2874, 0.9667, 0.2872, 0.9619, 0.2877, 0.9621, 0.288, 0.9625, 0.288, 0.963, 0.2877, 0.9634, 0.2872, 0.9636, 0.2867, 0.9634, 0.2864, 0.963, 0.2864, 0.9625, 0.2867, 0.9621, 0.2821, 0.9636, 0.2825, 0.9637, 0.2821, 0.9644, 0.2818, 0.9643, 0.2835, 0.9649, 0.283, 0.965, 0.2832, 0.9643, 0.2836, 0.9642, 0.2816, 0.9635, 0.2821, 0.9636, 0.2818, 0.9643, 0.2813, 0.9642, 0.2784, 0.9645, 0.278, 0.9645, 0.2782, 0.9638, 0.2786, 0.9638, 0.279, 0.9645, 0.2784, 0.9645, 0.2786, 0.9638, 0.279, 0.9638, 0.2795, 0.9645, 0.279, 0.9645, 0.279, 0.9638, 0.2794, 0.9639, 0.2854, 0.9647, 0.285, 0.9646, 0.2851, 0.964, 0.2855, 0.9641, 0.2811, 0.9634, 0.2816, 0.9635, 0.2813, 0.9642, 0.281, 0.9641, 0.286, 0.9648, 0.2854, 0.9647, 0.2855, 0.9641, 0.2859, 0.9641, 0.283, 0.965, 0.2825, 0.9651, 0.2828, 0.9643, 0.2832, 0.9643, 0.281, 0.9641, 0.2813, 0.9642, 0.2812, 0.965, 0.2809, 0.965, 0.2859, 0.9641, 0.2855, 0.9641, 0.2858, 0.9636, 0.2861, 0.9636, 0.2832, 0.9643, 0.2828, 0.9643, 0.2825, 0.9634, 0.2828, 0.9634, 0.2862, 0.9642, 0.2859, 0.9641, 0.2861, 0.9636, 0.2864, 0.9635, 0.2836, 0.9642, 0.2832, 0.9643, 0.2828, 0.9634, 0.2831, 0.9634, 0.2813, 0.9642, 0.2818, 0.9643, 0.2815, 0.965, 0.2812, 0.965, 0.2839, 0.9641, 0.2836, 0.9642, 0.2831, 0.9634, 0.2834, 0.9634, 0.279, 0.9638, 0.2786, 0.9638, 0.2784, 0.9631, 0.2787, 0.9632, 0.2809, 0.9661, 0.2808, 0.9666, 0.2803, 0.9666, 0.2804, 0.9663, 0.2807, 0.9657, 0.2809, 0.9661, 0.2804, 0.9663, 0.2803, 0.9659, 0.2858, 0.9636, 0.2855, 0.9636, 0.2857, 0.9628, 0.2859, 0.9628, 0.2809, 0.965, 0.2812, 0.965, 0.2813, 0.9658, 0.2811, 0.9658, 0.2861, 0.9636, 0.2858, 0.9636, 0.2859, 0.9628, 0.2861, 0.9627, 0.2828, 0.9634, 0.2825, 0.9634, 0.2826, 0.9626, 0.2828, 0.9627, 0.2864, 0.9635, 0.2861, 0.9636, 0.2861, 0.9627, 0.2863, 0.9626, 0.2831, 0.9634, 0.2828, 0.9634, 0.2828, 0.9627, 0.283, 0.9628, 0.2812, 0.965, 0.2815, 0.965, 0.2815, 0.9658, 0.2813, 0.9658, 0.2784, 0.9631, 0.2782, 0.9629, 0.2787, 0.9624, 0.2788, 0.9625, 0.2787, 0.9632, 0.2784, 0.9631, 0.2788, 0.9625, 0.2791, 0.9626, 0.287, 0.9606, 0.2872, 0.9605, 0.2872, 0.9613, 0.2871, 0.9613, 0.2859, 0.9628, 0.2857, 0.9628, 0.2856, 0.9623, 0.2856, 0.9622, 0.2793, 0.9626, 0.2791, 0.9626, 0.2791, 0.9621, 0.2792, 0.9621, 0.2791, 0.9626, 0.2788, 0.9625, 0.279, 0.962, 0.2791, 0.9621, 0.2788, 0.9625, 0.2787, 0.9624, 0.279, 0.9619, 0.279, 0.962, 0.2872, 0.9605, 0.2874, 0.9605, 0.2874, 0.9613, 0.2872, 0.9613, 0.283, 0.9628, 0.2828, 0.9627, 0.2833, 0.9621, 0.2833, 0.9622, 0.2863, 0.9626, 0.2861, 0.9627, 0.2857, 0.9621, 0.2857, 0.962, 0.2828, 0.9627, 0.2826, 0.9626, 0.2832, 0.962, 0.2833, 0.9621, 0.2861, 0.9627, 0.2859, 0.9628, 0.2856, 0.9622, 0.2857, 0.9621, 0.2834, 0.9623, 0.2833, 0.9622, 0.2838, 0.9621, 0.2838, 0.9621, 0.2872, 0.9613, 0.2874, 0.9613, 0.2874, 0.9619, 0.2873, 0.9619, 0.2833, 0.9622, 0.2833, 0.9621, 0.2838, 0.962, 0.2838, 0.9621, 0.2857, 0.962, 0.2857, 0.9621, 0.2851, 0.962, 0.2851, 0.9619, 0.2833, 0.9621, 0.2832, 0.962, 0.2839, 0.9619, 0.2838, 0.962, 0.2857, 0.9621, 0.2856, 0.9622, 0.2851, 0.9621, 0.2851, 0.962, 0.2871, 0.9613, 0.2872, 0.9613, 0.2873, 0.9619, 0.2873, 0.9619, 0.2856, 0.9622, 0.2856, 0.9623, 0.2851, 0.9621, 0.2851, 0.9621, 0.2801, 0.9666, 0.28, 0.9666, 0.28, 0.9661, 0.2801, 0.9661, 0.28, 0.9666, 0.2799, 0.9666, 0.2799, 0.9661, 0.28, 0.9661, 0.2801, 0.9661, 0.28, 0.9661, 0.2799, 0.9658, 0.28, 0.9658, 0.28, 0.9661, 0.2799, 0.9661, 0.2799, 0.9657, 0.2799, 0.9658, 0.2838, 0.9621, 0.2838, 0.9621, 0.2843, 0.9624, 0.2842, 0.9624, 0.2798, 0.9638, 0.2799, 0.9639, 0.2799, 0.9644, 0.2798, 0.9644, 0.2838, 0.9621, 0.2838, 0.962, 0.2844, 0.9624, 0.2843, 0.9624, 0.2851, 0.9619, 0.2851, 0.962, 0.2845, 0.9624, 0.2845, 0.9624, 0.2838, 0.962, 0.2839, 0.9619, 0.2845, 0.9624, 0.2844, 0.9624, 0.2851, 0.962, 0.2851, 0.9621, 0.2846, 0.9624, 0.2845, 0.9624, 0.2797, 0.9638, 0.2798, 0.9638, 0.2798, 0.9644, 0.2797, 0.9644, 0.2851, 0.9621, 0.2851, 0.9621, 0.2847, 0.9624, 0.2846, 0.9624, 0.2797, 0.9644, 0.2798, 0.9644, 0.2798, 0.9649, 0.2798, 0.9649, 0.2846, 0.9624, 0.2847, 0.9624, 0.2847, 0.9628, 0.2846, 0.9629, 0.2799, 0.9654, 0.2798, 0.9654, 0.2798, 0.965, 0.2799, 0.9649, 0.2798, 0.9654, 0.2797, 0.9654, 0.2798, 0.9649, 0.2798, 0.965, 0.2842, 0.9624, 0.2843, 0.9624, 0.2843, 0.9629, 0.2842, 0.9628, 0.2798, 0.9644, 0.2799, 0.9644, 0.2799, 0.9649, 0.2798, 0.9649, 0.2843, 0.9624, 0.2844, 0.9624, 0.2843, 0.9629, 0.2843, 0.9629, 0.2845, 0.9624, 0.2845, 0.9624, 0.2846, 0.9629, 0.2846, 0.9629, 0.2844, 0.9624, 0.2845, 0.9624, 0.2844, 0.9629, 0.2843, 0.9629, 0.2845, 0.9624, 0.2846, 0.9624, 0.2846, 0.9629, 0.2846, 0.9629, 0.2798, 0.9624, 0.2798, 0.9625, 0.2797, 0.9619, 0.2798, 0.9619, 0.2846, 0.9629, 0.2847, 0.9628, 0.285, 0.9631, 0.285, 0.9631, 0.2798, 0.9628, 0.2798, 0.9628, 0.2798, 0.9625, 0.2798, 0.9625, 0.2798, 0.9628, 0.2797, 0.9628, 0.2797, 0.9625, 0.2798, 0.9625, 0.2842, 0.9628, 0.2843, 0.9629, 0.2839, 0.9631, 0.2839, 0.9631, 0.2798, 0.9625, 0.2797, 0.9624, 0.2797, 0.9619, 0.2797, 0.9619, 0.2843, 0.9629, 0.2843, 0.9629, 0.2839, 0.9631, 0.2839, 0.9631, 0.2846, 0.9629, 0.2846, 0.9629, 0.285, 0.9631, 0.285, 0.9632, 0.2843, 0.9629, 0.2844, 0.9629, 0.2839, 0.9632, 0.2839, 0.9631, 0.2846, 0.9629, 0.2846, 0.9629, 0.285, 0.9631, 0.285, 0.9631, 0.2797, 0.963, 0.2797, 0.9629, 0.2797, 0.9629, 0.2797, 0.9628, 0.2798, 0.9628, 0.2798, 0.9628, 0.2798, 0.9629, 0.2798, 0.9629, 0.2798, 0.963, 0.2798, 0.963, 0.2831, 0.9659, 0.2825, 0.966, 0.2827, 0.9655, 0.2832, 0.9655, 0.2864, 0.966, 0.2859, 0.9659, 0.2858, 0.9654, 0.2863, 0.9655, 0.2838, 0.9658, 0.2831, 0.9659, 0.2832, 0.9655, 0.2838, 0.9653, 0.2815, 0.9624, 0.2822, 0.9625, 0.2822, 0.9631, 0.2816, 0.9629, 0.2844, 0.9656, 0.2838, 0.9658, 0.2838, 0.9653, 0.2843, 0.9652, 0.2788, 0.9654, 0.2781, 0.9653, 0.2783, 0.9649, 0.2789, 0.965, 0.2794, 0.9655, 0.2788, 0.9654, 0.2789, 0.965, 0.2795, 0.965, 0.2851, 0.9658, 0.2846, 0.9656, 0.2846, 0.9651, 0.2851, 0.9652, 0.2809, 0.9624, 0.2815, 0.9624, 0.2816, 0.9629, 0.281, 0.9629, 0.2859, 0.9659, 0.2851, 0.9658, 0.2851, 0.9652, 0.2858, 0.9654])
me_circle_000.use_remesh_preserve_volume = False
me_circle_000.use_remesh_preserve_attributes = False
me_circle_000.use_mirror_vertex_groups = False
me_circle_000.update()

# ---- objects
ob_circle_001 = bpy.data.objects.new('Circle.001', me_circle_001)
ob_circle_005 = bpy.data.objects.new('Circle.005', me_circle_005)
ob_circle_000 = bpy.data.objects.new('Circle.000', me_circle_000)

# ---- transforms, parenting, visibility, modifiers, constraints
ob_circle_001.location = (-0.01525, 0.03414, 0.006018)
ob_circle_001.lineart.crease_threshold = 0.0
ob_circle_005.location = (0.0, -0.05, 0.005)
ob_circle_005.lineart.crease_threshold = 0.0
ob_circle_000.location = (0.0, -0.05, 0.005)
ob_circle_000.lineart.crease_threshold = 0.0

# ---- collection membership
col_collection_1.objects.link(ob_circle_001)
col_collection_2.objects.link(ob_circle_005)
col_collection_3.objects.link(ob_circle_000)

# ---- scene / render settings (as saved in the file)
scene.frame_start = 1; scene.frame_end = 250; scene.frame_set(203)
scene.render.engine = 'BLENDER_EEVEE_NEXT'
scene.render.image_settings.color_mode = 'RGB'
scene.render.image_settings.compression = 90
scene.render.resolution_percentage = 50
scene.render.dither_intensity = 0.0
scene.cycles.use_denoising = False
scene.cycles.samples = 10
scene.cycles.sampling_pattern = 'TABULATED_SOBOL'
scene.cycles.light_sampling_threshold = 0.0
scene.cycles.use_adaptive_sampling = False
scene.cycles.use_light_tree = False
scene.cycles.blur_glossy = 0.0
scene.cycles.volume_bounces = 1
scene.cycles.pixel_filter_type = 'GAUSSIAN'
scene.cycles.sample_clamp_indirect = 0.0
scene.view_settings.view_transform = 'Standard'
bpy.context.view_layer.update()

# ---- added for rendering (the .blend has no active camera and no usable light): camera, sun
cam_auto = bpy.data.cameras.new('AutoCamera')
cam_auto.lens = 50.0
cam_auto.sensor_width = 36.0
cam_auto.clip_end = 1000.0
ob_auto_camera = bpy.data.objects.new('AutoCamera', cam_auto)
scene.collection.objects.link(ob_auto_camera)
ob_auto_camera.location = (1.71373, -1.58162, 1.36878)
ob_auto_camera.rotation_euler = (1.09748, -7.21219e-08, 0.694738)
scene.camera = ob_auto_camera
light_auto_sun = bpy.data.lights.new('AutoSun', 'SUN')
light_auto_sun.energy = 3.0
light_auto_sun.angle = 0.0523599
ob_auto_sun = bpy.data.objects.new('AutoSun', light_auto_sun)
scene.collection.objects.link(ob_auto_sun)
ob_auto_sun.rotation_euler = (0.872665, 0.174533, 0.523599)
bpy.context.view_layer.update()
